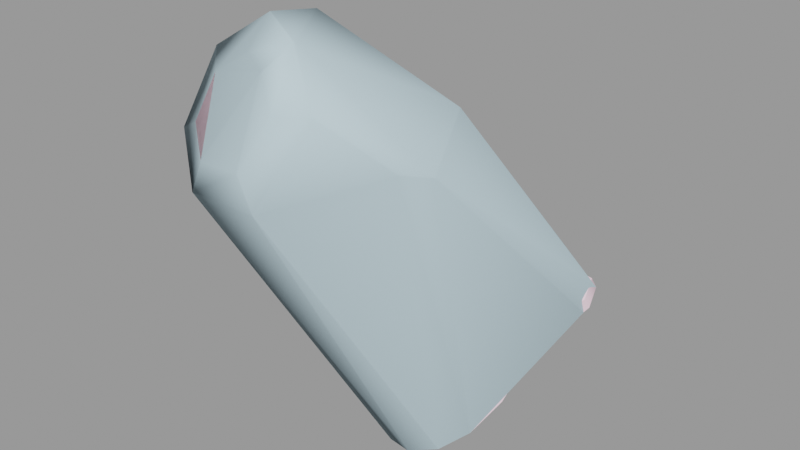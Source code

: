 # Source: pyrogib002.blend  (saved by Blender 2.92.15; exported with 4.5.12 LTS)
import bpy
from mathutils import Matrix  # noqa: F401  (used for matrix-valued properties, if any)

bpy.ops.wm.read_factory_settings(use_empty=True)
scene = bpy.context.scene
scene.name = 'pyrogib002.qc'

# ---- materials (node trees are filled in below, after node groups)
mat_pyro_red_gib = bpy.data.materials.new('pyro_red_gib')
mat_pyro_red_gib.use_transparent_shadow = False
mat_pyro_red_gib.diffuse_color = (0.9994, 0.7227, 0.8377, 1.0)
mat_phy = bpy.data.materials.new('  phy')
mat_phy.use_transparent_shadow = False
mat_phy.diffuse_color = (0.5604, 0.7418, 0.8214, 1.0)

# ---- material node trees

# ---- meshes
me_pyrogib002_reference = bpy.data.meshes.new('pyrogib002_reference')
me_pyrogib002_reference.from_pydata([(-2.95, 10.32, 14.49), (0.008692, 9.481, 14.23), (-0.2285, 9.227, 14.91), (-2.821, 10.59, 13.81), (-1.336, -1.974, 26.1), (-3.608, -1.175, 29.28), (-2.419, -3.492, 27.25), (-2.154, 0.8638, 24.38), (-2.488, 2.902, 26.2), (-2.061, 2.93, 27.27), (-0.6928, -0.4722, 25.64), (-2.848, 0.8791, 28.27), (-6.285, 2.844, 28.66), (-7.586, 0.29, 31.05), (-9.115, 0.4866, 27.12), (-9.376, -1.753, 28.71), (-11.1, -2.972, 23.78), (-10.66, -4.044, 25.32), (-7.804, -5.245, 23.65), (-5.733, 5.108, 26.83), (-8.499, 1.199, 26.04), (-8.972, -0.9526, 23.36), (-7.162, -3.67, 22.37), (-4.314, -5.643, 24.58), (-4.536, -6.728, 25.16), (-8.171, -6.557, 24.98), (-10.47, -4.838, 26.65), (-9.928, -3.205, 29.87), (-7.141, -2.761, 31.69), (-4.597, -4.026, 31.24), (-3.237, -4.664, 28.82), (-8.588, 2.757, 24.16), (-5.85, 4.249, 26.44), (-7.846, 3.278, 24.2), (-8.867, -0.001578, 22.35), (-6.843, -1.107, 19.88), (-3.571, -4.519, 22.87), (-3.654, -4.666, 28.76), (-4.804, -6.493, 25.53), (-8.021, -6.342, 25.37), (-7.766, 1.131, 22.14), (-6.295, -0.2043, 20.99), (-3.488, -0.8863, 21.89), (-3.702, -2.131, 20.05), (-10.06, -4.82, 26.85), (-9.577, -3.375, 29.7), (-7.11, -2.982, 31.3), (-4.858, -4.102, 30.91), (-3.183, 2.858, 13.45), (-4.9, 1.613, 12.57), (-3.683, 1.148, 12.8), (-2.952, 4.184, 14.3), (-4.343, 3.352, 13.24), (-5.299, 2.6, 12.39), (-4.658, 1.42, 10.8), (-3.433, 1.049, 11.02), (-5.125, 2.62, 10.85), (-4.969, 3.964, 12.67), (-4.003, 4.588, 14.08), (-2.8, 5.374, 16.1), (-4.915, 4.221, 11.1), (-4.477, 5.951, 12.03), (-4.024, 7.27, 14.03), (-4.004, 7.482, 12.88), (-4.53, 5.567, 13.16), (-4.442, 5.078, 13.73), (-3.789, 5.735, 15.92), (-2.669, 6.153, 17.52), (-3.707, 6.172, 17.23), (-2.757, 6.028, 18.13), (-3.683, 6.273, 17.86), (-3.155, 4.734, 19.26), (-4.122, 4.926, 19.09), (-3.811, 7.443, 18.31), (-4.347, 5.971, 19.96), (-3.672, 8.746, 19.1), (-4.476, 6.789, 20.65), (-2.879, 9.207, 19.74), (-3.67, 7.071, 21.19), (-2.285, 10.48, 18.68), (-3.447, 9.648, 17.81), (-3.728, 8.498, 17.14), (-2.981, 10.12, 17.19), (-3.235, 9.0, 16.48), (-3.169, 9.807, 15.58), (-3.903, 6.884, 15.32), (-3.824, 7.324, 16.73), (-2.798, 10.66, 16.41), (-1.731, 11.41, 17.17), (-1.752, 2.687, 11.68), (-2.207, 2.743, 12.96), (-2.703, 1.616, 12.73), (-1.132, 4.777, 12.61), (-1.77, 4.337, 13.66), (-1.005, 6.348, 13.35), (-1.57, 5.658, 14.66), (-0.9497, 7.964, 15.79), (-0.3836, 9.429, 16.63), (0.07763, 10.35, 15.56), (-0.6825, 10.84, 17.28), (-0.191, 11.5, 16.06), (-1.371, 11.98, 15.86), (-2.308, 11.5, 15.32), (-2.033, 10.98, 17.99), (-0.9952, 10.41, 18.09), (-0.8061, 8.814, 17.56), (-1.485, 7.098, 16.54), (-2.243, 1.688, 11.38), (-2.153, 6.507, 18.62), (-1.724, 6.8, 17.99), (-1.12, 8.105, 19.01), (-1.674, 7.323, 19.36), (-1.536, 9.801, 18.96), (-1.973, 8.704, 19.73), (-2.645, 6.746, 21.26), (-2.123, 5.934, 20.71), (-2.501, 5.31, 20.01), (-0.8806, 4.678, 12.56), (-1.185, 2.56, 11.7), (-2.058, 1.406, 11.21), (-3.905, 7.813, 12.2), (-0.6741, 6.609, 12.7), (-0.5389, 4.86, 11.95), (-0.8828, 2.79, 11.14), (-1.772, 1.5, 10.52), (-4.638, 6.39, 11.31), (-4.647, 6.098, 11.8), (-5.07, 4.618, 10.36), (-5.114, 4.371, 10.89), (-5.313, 2.667, 10.61), (-5.317, 2.742, 9.914), (-4.734, 1.2, 10.55), (-4.573, 1.326, 9.818), (-3.336, 0.7666, 10.8), (-3.127, 0.881, 10.11), (-2.298, 11.89, 14.58), (0.5394, 10.67, 14.95), (0.1497, 11.91, 15.43), (-1.161, 12.47, 15.26), (-9.107, -2.866, 28.94), (-6.984, -2.527, 30.33), (-9.519, -4.109, 26.49), (-7.768, -5.419, 25.22), (-4.999, -5.549, 25.36), (-4.01, -3.977, 28.14), (-5.046, -3.491, 29.99), (-1.411, 6.996, 21.85), (-4.106, 8.254, 21.72), (-5.225, 7.162, 20.15), (-5.262, 5.249, 18.35), (-4.356, 4.222, 17.76), (-2.194, 3.678, 18.31), (-0.9473, 5.196, 20.51), (-4.611, -5.418, 28.78), (-5.373, -6.63, 26.63), (-5.409, -5.044, 30.2), (-6.902, -4.302, 30.46), (-8.538, -4.563, 29.4), (-8.855, -5.52, 27.5), (-7.506, -6.529, 26.52), (-2.478, 11.63, 15.15), (-1.296, 12.23, 15.8), (-0.02104, 11.71, 15.98), (0.3667, 10.45, 15.47)], [], [(0, 1, 2), (0, 3, 1), (4, 5, 6), (7, 8, 9), (7, 9, 10), (11, 10, 9), (11, 4, 10), (4, 11, 5), (12, 5, 11), (12, 13, 5), (14, 13, 12), (14, 15, 13), (16, 15, 14), (16, 17, 15), (18, 17, 16), (19, 12, 11), (19, 14, 12), (19, 20, 14), (20, 16, 14), (20, 21, 16), (21, 22, 16), (18, 16, 22), (22, 23, 18), (18, 23, 24), (18, 24, 25), (17, 18, 25), (17, 25, 26), (15, 17, 26), (15, 26, 27), (13, 15, 27), (13, 27, 28), (5, 13, 28), (5, 28, 29), (6, 5, 29), (6, 29, 30), (31, 32, 33), (31, 19, 32), (20, 19, 31), (34, 20, 31), (34, 21, 20), (35, 21, 34), (21, 35, 22), (36, 22, 35), (22, 36, 23), (23, 36, 4), (23, 4, 6), (23, 6, 30), (23, 30, 24), (24, 30, 37), (24, 37, 38), (25, 24, 38), (25, 38, 39), (26, 25, 39), (33, 34, 31), (33, 40, 34), (40, 35, 34), (40, 41, 35), (10, 4, 36), (41, 42, 43), (41, 43, 35), (36, 35, 43), (10, 36, 43), (42, 10, 43), (42, 7, 10), (26, 39, 44), (27, 26, 44), (27, 44, 45), (28, 27, 45), (28, 45, 46), (29, 28, 46), (29, 46, 47), (30, 29, 47), (30, 47, 37), (48, 49, 50), (51, 52, 48), (48, 52, 49), (52, 53, 49), (50, 54, 55), (50, 49, 54), (49, 56, 54), (49, 53, 56), (57, 56, 53), (52, 57, 53), (58, 57, 52), (51, 58, 52), (58, 51, 59), (57, 60, 56), (57, 61, 60), (62, 0, 63), (61, 62, 63), (61, 64, 62), (57, 64, 61), (65, 64, 57), (58, 65, 57), (65, 58, 66), (58, 59, 66), (67, 66, 59), (67, 68, 66), (68, 67, 69), (68, 69, 70), (70, 69, 71), (70, 71, 72), (73, 70, 72), (73, 72, 74), (75, 73, 74), (75, 74, 76), (77, 75, 76), (77, 76, 78), (79, 75, 77), (79, 80, 75), (80, 73, 75), (80, 81, 73), (82, 81, 80), (82, 83, 81), (84, 83, 82), (62, 83, 84), (62, 85, 83), (64, 85, 62), (64, 65, 85), (65, 66, 85), (68, 85, 66), (68, 86, 85), (86, 68, 70), (86, 70, 73), (81, 86, 73), (86, 81, 83), (86, 83, 85), (84, 82, 87), (82, 88, 87), (89, 90, 91), (92, 90, 89), (92, 93, 90), (93, 92, 94), (93, 94, 95), (95, 94, 2), (95, 2, 96), (97, 96, 2), (97, 2, 98), (99, 97, 98), (99, 98, 100), (88, 99, 100), (88, 100, 101), (87, 88, 101), (87, 101, 102), (102, 84, 87), (102, 0, 84), (62, 84, 0), (82, 103, 88), (103, 99, 88), (103, 104, 99), (104, 97, 99), (104, 105, 97), (105, 96, 97), (105, 106, 96), (106, 95, 96), (106, 59, 95), (51, 95, 59), (51, 93, 95), (93, 51, 48), (93, 48, 90), (90, 48, 50), (90, 50, 91), (91, 50, 55), (91, 55, 107), (89, 91, 107), (67, 108, 69), (67, 109, 108), (109, 67, 59), (109, 59, 106), (106, 110, 109), (106, 105, 110), (104, 110, 105), (109, 110, 111), (109, 111, 108), (103, 82, 80), (103, 80, 79), (104, 103, 79), (104, 79, 112), (104, 112, 110), (110, 112, 113), (110, 113, 111), (111, 113, 114), (111, 114, 115), (108, 111, 115), (108, 115, 116), (69, 108, 116), (69, 116, 71), (113, 78, 114), (113, 77, 78), (112, 77, 113), (112, 79, 77), (8, 32, 19), (8, 19, 9), (19, 11, 9), (92, 117, 94), (117, 92, 89), (117, 89, 118), (89, 119, 118), (89, 107, 119), (2, 120, 0), (2, 121, 120), (94, 121, 2), (117, 121, 94), (117, 122, 121), (123, 122, 117), (123, 117, 118), (124, 123, 118), (124, 118, 119), (120, 63, 0), (125, 63, 120), (125, 126, 63), (126, 125, 127), (126, 127, 128), (127, 129, 128), (127, 130, 129), (130, 131, 129), (130, 132, 131), (132, 133, 131), (132, 134, 133), (134, 119, 133), (134, 124, 119), (122, 120, 121), (122, 125, 120), (127, 125, 122), (127, 122, 123), (123, 130, 127), (123, 124, 130), (130, 124, 134), (130, 134, 132), (135, 1, 3), (135, 136, 1), (137, 136, 135), (137, 135, 138), (107, 133, 119), (107, 55, 133), (55, 131, 133), (55, 54, 131), (54, 129, 131), (54, 56, 129), (128, 129, 56), (128, 56, 60), (61, 128, 60), (61, 126, 128), (126, 61, 63), (46, 139, 140), (46, 45, 139), (45, 141, 139), (45, 44, 141), (44, 142, 141), (44, 39, 142), (39, 143, 142), (39, 38, 143), (38, 144, 143), (38, 37, 144), (37, 145, 144), (37, 47, 145), (47, 140, 145), (47, 46, 140), (32, 8, 146), (32, 146, 147), (148, 32, 147), (148, 33, 32), (149, 33, 148), (149, 40, 33), (41, 40, 149), (41, 149, 150), (42, 41, 150), (42, 150, 151), (152, 42, 151), (152, 7, 42), (8, 7, 152), (8, 152, 146), (143, 153, 154), (143, 144, 153), (144, 155, 153), (144, 145, 155), (145, 156, 155), (145, 140, 156), (140, 157, 156), (140, 139, 157), (139, 158, 157), (139, 141, 158), (141, 159, 158), (141, 142, 159), (142, 154, 159), (142, 143, 154), (159, 157, 158), (159, 156, 157), (159, 155, 156), (159, 153, 155), (159, 154, 153), (148, 150, 149), (148, 151, 150), (148, 152, 151), (152, 148, 147), (152, 147, 146), (102, 160, 0), (102, 161, 160), (102, 101, 161), (101, 162, 161), (101, 100, 162), (100, 163, 162), (100, 98, 163), (98, 2, 163), (2, 1, 136), (2, 136, 163), (136, 162, 163), (136, 137, 162), (137, 161, 162), (137, 138, 161), (138, 160, 161), (138, 135, 160), (135, 0, 160), (135, 3, 0)])
me_pyrogib002_reference.polygons.foreach_set('use_smooth', [True] * 314)
_k = set([(0, 2), (0, 3), (0, 63), (0, 102), (0, 120), (0, 160), (1, 2), (1, 3), (1, 136), (2, 94), (2, 98), (2, 121), (2, 163), (3, 135), (7, 8), (7, 42), (8, 32), (32, 33), (33, 40), (40, 41), (41, 42), (54, 55), (54, 56), (55, 107), (56, 60), (60, 61), (61, 63), (63, 126), (89, 92), (89, 107), (92, 94), (94, 117), (98, 100), (100, 101), (101, 102), (117, 118), (118, 119), (119, 133), (120, 121), (120, 125), (121, 122), (122, 123), (123, 124), (124, 134), (125, 127), (126, 128), (127, 130), (128, 129), (129, 131), (130, 132), (131, 133), (132, 134), (135, 138), (136, 137), (137, 138), (146, 147), (146, 152), (147, 148), (148, 149), (149, 150), (150, 151), (151, 152), (160, 161), (161, 162), (162, 163)])
me_pyrogib002_reference.attributes.new('sharp_edge', 'BOOLEAN', 'EDGE').data.foreach_set('value', [ (min(e.vertices), max(e.vertices)) in _k for e in me_pyrogib002_reference.edges])
_uv = me_pyrogib002_reference.uv_layers.new(name='UVMap')
_uv.uv.foreach_set('vector', [0.5878, 0.8026, 0.5892, 0.7489, 0.5831, 0.7517, 0.5878, 0.8026, 0.5939, 0.8017, 0.5892, 0.7489, 0.6291, 0.07003, 0.6538, 0.103, 0.6333, 0.1, 0.6301, 0.02369, 0.647, 0.03153, 0.6501, 0.04423, 0.6301, 0.02369, 0.6501, 0.04423, 0.6264, 0.05001, 0.6517, 0.07161, 0.6264, 0.05001, 0.6501, 0.04423, 0.6517, 0.07161, 0.6291, 0.07003, 0.6264, 0.05001, 0.6291, 0.07003, 0.6517, 0.07161, 0.6538, 0.103, 0.6752, 0.06982, 0.6538, 0.103, 0.6517, 0.07161, 0.6752, 0.06982, 0.678, 0.1214, 0.6538, 0.103, 0.6949, 0.08517, 0.678, 0.1214, 0.6752, 0.06982, 0.6949, 0.08517, 0.6946, 0.1227, 0.678, 0.1214, 0.7186, 0.0963, 0.6946, 0.1227, 0.6949, 0.08517, 0.7186, 0.0963, 0.7185, 0.1211, 0.6946, 0.1227, 0.7417, 0.09952, 0.7185, 0.1211, 0.7186, 0.0963, 0.6759, 0.03161, 0.6752, 0.06982, 0.6517, 0.07161, 0.6759, 0.03161, 0.6949, 0.08517, 0.6752, 0.06982, 0.6759, 0.03161, 0.6955, 0.06594, 0.6949, 0.08517, 0.6955, 0.06594, 0.7186, 0.0963, 0.6949, 0.08517, 0.6955, 0.06594, 0.7169, 0.06514, 0.7186, 0.0963, 0.7169, 0.06514, 0.7425, 0.07343, 0.7186, 0.0963, 0.7417, 0.09952, 0.7186, 0.0963, 0.7425, 0.07343, 0.7425, 0.07343, 0.7718, 0.101, 0.7417, 0.09952, 0.7417, 0.09952, 0.7718, 0.101, 0.7719, 0.1143, 0.7417, 0.09952, 0.7719, 0.1143, 0.7424, 0.1234, 0.7185, 0.1211, 0.7417, 0.09952, 0.7424, 0.1234, 0.7185, 0.1211, 0.7424, 0.1234, 0.7188, 0.1425, 0.6946, 0.1227, 0.7185, 0.1211, 0.7188, 0.1425, 0.6946, 0.1227, 0.7188, 0.1425, 0.6958, 0.17, 0.678, 0.1214, 0.6946, 0.1227, 0.6958, 0.17, 0.678, 0.1214, 0.6958, 0.17, 0.6716, 0.1841, 0.6538, 0.103, 0.678, 0.1214, 0.6716, 0.1841, 0.6538, 0.103, 0.6716, 0.1841, 0.6551, 0.1521, 0.6333, 0.1, 0.6538, 0.103, 0.6551, 0.1521, 0.6333, 0.1, 0.6551, 0.1521, 0.6351, 0.133, 0.698, 0.03475, 0.6771, 0.02941, 0.6971, 0.02732, 0.698, 0.03475, 0.6759, 0.03161, 0.6771, 0.02941, 0.6955, 0.06594, 0.6759, 0.03161, 0.698, 0.03475, 0.7186, 0.0462, 0.6955, 0.06594, 0.698, 0.03475, 0.7186, 0.0462, 0.7169, 0.06514, 0.6955, 0.06594, 0.7404, 0.02718, 0.7169, 0.06514, 0.7186, 0.0462, 0.7169, 0.06514, 0.7404, 0.02718, 0.7425, 0.07343, 0.773, 0.07472, 0.7425, 0.07343, 0.7404, 0.02718, 0.7425, 0.07343, 0.773, 0.07472, 0.7718, 0.101, 0.7718, 0.101, 0.773, 0.07472, 0.798, 0.06559, 0.7718, 0.101, 0.798, 0.06559, 0.7971, 0.09553, 0.7718, 0.101, 0.7971, 0.09553, 0.7979, 0.1278, 0.7718, 0.101, 0.7979, 0.1278, 0.7719, 0.1143, 0.7719, 0.1143, 0.7979, 0.1278, 0.7979, 0.1278, 0.7719, 0.1143, 0.7979, 0.1278, 0.7719, 0.1143, 0.7424, 0.1234, 0.7719, 0.1143, 0.7719, 0.1143, 0.7424, 0.1234, 0.7719, 0.1143, 0.7424, 0.1234, 0.7188, 0.1425, 0.7424, 0.1234, 0.7424, 0.1234, 0.6971, 0.02732, 0.7186, 0.0462, 0.698, 0.03475, 0.6971, 0.02732, 0.7169, 0.02817, 0.7186, 0.0462, 0.7169, 0.02817, 0.7404, 0.02718, 0.7186, 0.0462, 0.7169, 0.02817, 0.7326, 0.01587, 0.7404, 0.02718, 0.7992, 0.04305, 0.798, 0.06559, 0.773, 0.07472, 0.742, 0.008171, 0.7647, 0.000977, 0.7654, 0.02942, 0.742, 0.008171, 0.7654, 0.02942, 0.7404, 0.02718, 0.773, 0.07472, 0.7404, 0.02718, 0.7654, 0.02942, 0.7992, 0.04305, 0.773, 0.07472, 0.7654, 0.02942, 0.776, 0.02436, 0.7992, 0.04305, 0.7654, 0.02942, 0.776, 0.02436, 0.7932, 0.02206, 0.7992, 0.04305, 0.7188, 0.1425, 0.7424, 0.1234, 0.7188, 0.1425, 0.6958, 0.17, 0.7188, 0.1425, 0.7188, 0.1425, 0.6958, 0.17, 0.7188, 0.1425, 0.6958, 0.17, 0.6716, 0.1841, 0.6958, 0.17, 0.6958, 0.17, 0.6716, 0.1841, 0.6958, 0.17, 0.6716, 0.1841, 0.6551, 0.1521, 0.6716, 0.1841, 0.6716, 0.1841, 0.6551, 0.1521, 0.6716, 0.1841, 0.6551, 0.1521, 0.7979, 0.1278, 0.6551, 0.1521, 0.6551, 0.1521, 0.7979, 0.1278, 0.6551, 0.1521, 0.7979, 0.1278, 0.0502, 0.6123, 0.03569, 0.5916, 0.03178, 0.6094, 0.06245, 0.6118, 0.05175, 0.5892, 0.0502, 0.6123, 0.0502, 0.6123, 0.05175, 0.5892, 0.03569, 0.5916, 0.05175, 0.5892, 0.04023, 0.5768, 0.03569, 0.5916, 0.03178, 0.6094, 0.02415, 0.5683, 0.01562, 0.59, 0.03178, 0.6094, 0.03569, 0.5916, 0.02415, 0.5683, 0.03569, 0.5916, 0.03428, 0.5547, 0.02415, 0.5683, 0.03569, 0.5916, 0.04023, 0.5768, 0.03428, 0.5547, 0.05264, 0.5706, 0.03428, 0.5547, 0.04023, 0.5768, 0.05175, 0.5892, 0.05264, 0.5706, 0.04023, 0.5768, 0.06522, 0.5905, 0.05264, 0.5706, 0.05175, 0.5892, 0.06245, 0.6118, 0.06522, 0.5905, 0.05175, 0.5892, 0.06522, 0.5905, 0.06245, 0.6118, 0.07766, 0.6235, 0.05264, 0.5706, 0.0483, 0.5436, 0.03428, 0.5547, 0.05264, 0.5706, 0.06607, 0.5436, 0.0483, 0.5436, 0.08541, 0.563, 0.1123, 0.5422, 0.08217, 0.5433, 0.06607, 0.5436, 0.08541, 0.563, 0.08217, 0.5433, 0.06607, 0.5436, 0.06783, 0.5645, 0.08541, 0.563, 0.05264, 0.5706, 0.06783, 0.5645, 0.06607, 0.5436, 0.06679, 0.5778, 0.06783, 0.5645, 0.05264, 0.5706, 0.06522, 0.5905, 0.06679, 0.5778, 0.05264, 0.5706, 0.06679, 0.5778, 0.06522, 0.5905, 0.08254, 0.6059, 0.06522, 0.5905, 0.07766, 0.6235, 0.08254, 0.6059, 0.08627, 0.6415, 0.08254, 0.6059, 0.07766, 0.6235, 0.08627, 0.6415, 0.09158, 0.6242, 0.08254, 0.6059, 0.09158, 0.6242, 0.08627, 0.6415, 0.09068, 0.6504, 0.09158, 0.6242, 0.09068, 0.6504, 0.09667, 0.6372, 0.09667, 0.6372, 0.09068, 0.6504, 0.09243, 0.6791, 0.09667, 0.6372, 0.09243, 0.6791, 0.1005, 0.6752, 0.1078, 0.6307, 0.09667, 0.6372, 0.1005, 0.6752, 0.1078, 0.6307, 0.1005, 0.6752, 0.1108, 0.6714, 0.1209, 0.6265, 0.1078, 0.6307, 0.1108, 0.6714, 0.1209, 0.6265, 0.1108, 0.6714, 0.1196, 0.6706, 0.1312, 0.6273, 0.1209, 0.6265, 0.1196, 0.6706, 0.1312, 0.6273, 0.1196, 0.6706, 0.1283, 0.67, 0.1361, 0.6032, 0.1209, 0.6265, 0.1312, 0.6273, 0.1361, 0.6032, 0.1211, 0.6011, 0.1209, 0.6265, 0.1211, 0.6011, 0.1078, 0.6307, 0.1209, 0.6265, 0.1211, 0.6011, 0.1091, 0.6009, 0.1078, 0.6307, 0.123, 0.5852, 0.1091, 0.6009, 0.1211, 0.6011, 0.123, 0.5852, 0.1108, 0.5844, 0.1091, 0.6009, 0.113, 0.5636, 0.1108, 0.5844, 0.123, 0.5852, 0.08541, 0.563, 0.1108, 0.5844, 0.113, 0.5636, 0.08541, 0.563, 0.08852, 0.5863, 0.1108, 0.5844, 0.06783, 0.5645, 0.08852, 0.5863, 0.08541, 0.563, 0.06783, 0.5645, 0.06679, 0.5778, 0.08852, 0.5863, 0.06679, 0.5778, 0.08254, 0.6059, 0.08852, 0.5863, 0.09158, 0.6242, 0.08852, 0.5863, 0.08254, 0.6059, 0.09158, 0.6242, 0.09818, 0.6048, 0.08852, 0.5863, 0.09818, 0.6048, 0.09158, 0.6242, 0.09667, 0.6372, 0.09818, 0.6048, 0.09667, 0.6372, 0.1078, 0.6307, 0.1091, 0.6009, 0.09818, 0.6048, 0.1078, 0.6307, 0.09818, 0.6048, 0.1091, 0.6009, 0.1108, 0.5844, 0.09818, 0.6048, 0.1108, 0.5844, 0.08852, 0.5863, 0.113, 0.5636, 0.123, 0.5852, 0.1238, 0.568, 0.123, 0.5852, 0.1372, 0.5697, 0.1238, 0.568, 0.2379, 0.594, 0.2303, 0.6126, 0.2397, 0.6247, 0.2182, 0.5791, 0.2303, 0.6126, 0.2379, 0.594, 0.2182, 0.5791, 0.2152, 0.6014, 0.2303, 0.6126, 0.2152, 0.6014, 0.2182, 0.5791, 0.2032, 0.5711, 0.2152, 0.6014, 0.2032, 0.5711, 0.2003, 0.5983, 0.2003, 0.5983, 0.2032, 0.5711, 0.1737, 0.5548, 0.2003, 0.5983, 0.1737, 0.5548, 0.1776, 0.5833, 0.1621, 0.5758, 0.1776, 0.5833, 0.1737, 0.5548, 0.1621, 0.5758, 0.1737, 0.5548, 0.1612, 0.5498, 0.148, 0.5717, 0.1621, 0.5758, 0.1612, 0.5498, 0.148, 0.5717, 0.1612, 0.5498, 0.1496, 0.546, 0.1372, 0.5697, 0.148, 0.5717, 0.1496, 0.546, 0.1372, 0.5697, 0.1496, 0.546, 0.1374, 0.5439, 0.1238, 0.568, 0.1372, 0.5697, 0.1374, 0.5439, 0.1238, 0.568, 0.1374, 0.5439, 0.1266, 0.5429, 0.1266, 0.5429, 0.113, 0.5636, 0.1238, 0.568, 0.1266, 0.5429, 0.1123, 0.5422, 0.113, 0.5636, 0.08541, 0.563, 0.113, 0.5636, 0.1123, 0.5422, 0.123, 0.5852, 0.1366, 0.5867, 0.1372, 0.5697, 0.1366, 0.5867, 0.148, 0.5717, 0.1372, 0.5697, 0.1366, 0.5867, 0.1469, 0.5883, 0.148, 0.5717, 0.1469, 0.5883, 0.1621, 0.5758, 0.148, 0.5717, 0.1469, 0.5883, 0.1585, 0.5956, 0.1621, 0.5758, 0.1585, 0.5956, 0.1776, 0.5833, 0.1621, 0.5758, 0.1585, 0.5956, 0.1795, 0.6056, 0.1776, 0.5833, 0.1795, 0.6056, 0.2003, 0.5983, 0.1776, 0.5833, 0.1795, 0.6056, 0.1951, 0.6297, 0.2003, 0.5983, 0.213, 0.6248, 0.2003, 0.5983, 0.1951, 0.6297, 0.213, 0.6248, 0.2152, 0.6014, 0.2003, 0.5983, 0.2152, 0.6014, 0.213, 0.6248, 0.2266, 0.6304, 0.2152, 0.6014, 0.2266, 0.6304, 0.2303, 0.6126, 0.2303, 0.6126, 0.2266, 0.6304, 0.2435, 0.6413, 0.2303, 0.6126, 0.2435, 0.6413, 0.2397, 0.6247, 0.2397, 0.6247, 0.2435, 0.6413, 0.2559, 0.6185, 0.2397, 0.6247, 0.2559, 0.6185, 0.2467, 0.6041, 0.2379, 0.594, 0.2397, 0.6247, 0.2467, 0.6041, 0.1818, 0.6412, 0.1682, 0.6501, 0.1763, 0.6561, 0.1818, 0.6412, 0.1723, 0.6335, 0.1682, 0.6501, 0.1723, 0.6335, 0.1818, 0.6412, 0.1951, 0.6297, 0.1723, 0.6335, 0.1951, 0.6297, 0.1795, 0.6056, 0.1795, 0.6056, 0.1575, 0.625, 0.1723, 0.6335, 0.1795, 0.6056, 0.1585, 0.5956, 0.1575, 0.625, 0.1469, 0.5883, 0.1575, 0.625, 0.1585, 0.5956, 0.1723, 0.6335, 0.1575, 0.625, 0.1583, 0.642, 0.1723, 0.6335, 0.1583, 0.642, 0.1682, 0.6501, 0.1366, 0.5867, 0.123, 0.5852, 0.1211, 0.6011, 0.1366, 0.5867, 0.1211, 0.6011, 0.1361, 0.6032, 0.1469, 0.5883, 0.1366, 0.5867, 0.1361, 0.6032, 0.1469, 0.5883, 0.1361, 0.6032, 0.1452, 0.609, 0.1469, 0.5883, 0.1452, 0.609, 0.1575, 0.625, 0.1575, 0.625, 0.1452, 0.609, 0.1457, 0.63, 0.1575, 0.625, 0.1457, 0.63, 0.1583, 0.642, 0.1583, 0.642, 0.1457, 0.63, 0.1452, 0.6731, 0.1583, 0.642, 0.1452, 0.6731, 0.1543, 0.6771, 0.1682, 0.6501, 0.1583, 0.642, 0.1543, 0.6771, 0.1682, 0.6501, 0.1543, 0.6771, 0.1624, 0.6814, 0.1763, 0.6561, 0.1682, 0.6501, 0.1624, 0.6814, 0.1763, 0.6561, 0.1624, 0.6814, 0.172, 0.6876, 0.1457, 0.63, 0.1356, 0.6722, 0.1452, 0.6731, 0.1457, 0.63, 0.1374, 0.6292, 0.1356, 0.6722, 0.1452, 0.609, 0.1374, 0.6292, 0.1457, 0.63, 0.1452, 0.609, 0.1361, 0.6032, 0.1374, 0.6292, 0.6513, 0.03047, 0.6733, 0.02235, 0.6759, 0.03161, 0.6513, 0.03047, 0.6759, 0.03161, 0.6501, 0.04423, 0.6759, 0.03161, 0.6517, 0.07161, 0.6501, 0.04423, 0.2182, 0.5791, 0.2195, 0.5749, 0.2032, 0.5711, 0.2195, 0.5749, 0.2182, 0.5791, 0.2379, 0.594, 0.2195, 0.5749, 0.2379, 0.594, 0.2394, 0.5841, 0.2379, 0.594, 0.2501, 0.6001, 0.2394, 0.5841, 0.2379, 0.594, 0.2467, 0.6041, 0.2501, 0.6001, 0.5831, 0.7517, 0.5584, 0.8185, 0.5878, 0.8026, 0.5831, 0.7517, 0.5535, 0.7584, 0.5584, 0.8185, 0.2032, 0.5711, 0.2045, 0.5577, 0.1737, 0.5548, 0.2195, 0.5749, 0.2045, 0.5577, 0.2032, 0.5711, 0.2195, 0.5749, 0.2213, 0.5625, 0.2045, 0.5577, 0.2407, 0.5729, 0.2213, 0.5625, 0.2195, 0.5749, 0.2407, 0.5729, 0.2195, 0.5749, 0.2394, 0.5841, 0.254, 0.5888, 0.2407, 0.5729, 0.2394, 0.5841, 0.254, 0.5888, 0.2394, 0.5841, 0.2501, 0.6001, 0.08214, 0.5295, 0.08217, 0.5433, 0.1123, 0.5422, 0.06606, 0.5277, 0.08217, 0.5433, 0.08214, 0.5295, 0.06606, 0.5277, 0.0659, 0.5379, 0.08217, 0.5433, 0.0659, 0.5379, 0.06606, 0.5277, 0.0478, 0.5278, 0.0659, 0.5379, 0.0478, 0.5278, 0.04806, 0.5379, 0.0478, 0.5278, 0.03406, 0.5488, 0.04806, 0.5379, 0.0478, 0.5278, 0.03042, 0.5376, 0.03406, 0.5488, 0.03042, 0.5376, 0.02102, 0.5599, 0.03406, 0.5488, 0.03042, 0.5376, 0.01529, 0.5512, 0.02102, 0.5599, 0.01529, 0.5512, 0.01135, 0.5888, 0.02102, 0.5599, 0.01529, 0.5512, 0.005497, 0.5814, 0.01135, 0.5888, 0.005497, 0.5814, 0.01041, 0.6165, 0.01135, 0.5888, 0.005497, 0.5814, 0.003996, 0.6107, 0.01041, 0.6165, 0.5374, 0.7526, 0.5584, 0.8185, 0.5535, 0.7584, 0.5374, 0.7526, 0.5436, 0.8289, 0.5584, 0.8185, 0.5261, 0.8333, 0.5436, 0.8289, 0.5374, 0.7526, 0.5261, 0.8333, 0.5374, 0.7526, 0.518, 0.754, 0.518, 0.754, 0.5093, 0.8324, 0.5261, 0.8333, 0.518, 0.754, 0.5049, 0.7665, 0.5093, 0.8324, 0.5093, 0.8324, 0.5049, 0.7665, 0.4972, 0.7885, 0.5093, 0.8324, 0.4972, 0.7885, 0.4984, 0.8152, 0.6072, 0.7949, 0.5892, 0.7489, 0.5939, 0.8017, 0.6072, 0.7949, 0.6013, 0.7416, 0.5892, 0.7489, 0.6123, 0.751, 0.6013, 0.7416, 0.6072, 0.7949, 0.6123, 0.751, 0.6072, 0.7949, 0.6149, 0.7754, 0.01469, 0.6157, 0.01135, 0.5888, 0.01041, 0.6165, 0.01469, 0.6157, 0.01562, 0.59, 0.01135, 0.5888, 0.01562, 0.59, 0.02102, 0.5599, 0.01135, 0.5888, 0.01562, 0.59, 0.02415, 0.5683, 0.02102, 0.5599, 0.02415, 0.5683, 0.03406, 0.5488, 0.02102, 0.5599, 0.02415, 0.5683, 0.03428, 0.5547, 0.03406, 0.5488, 0.04806, 0.5379, 0.03406, 0.5488, 0.03428, 0.5547, 0.04806, 0.5379, 0.03428, 0.5547, 0.0483, 0.5436, 0.06607, 0.5436, 0.04806, 0.5379, 0.0483, 0.5436, 0.06607, 0.5436, 0.0659, 0.5379, 0.04806, 0.5379, 0.0659, 0.5379, 0.06607, 0.5436, 0.08217, 0.5433, 0.6798, 0.2767, 0.6938, 0.2593, 0.68, 0.2644, 0.6798, 0.2767, 0.6941, 0.2708, 0.6938, 0.2593, 0.6941, 0.2708, 0.7085, 0.2497, 0.6938, 0.2593, 0.6941, 0.2708, 0.7091, 0.2596, 0.7085, 0.2497, 0.7091, 0.2596, 0.7224, 0.2467, 0.7085, 0.2497, 0.7091, 0.2596, 0.7227, 0.2561, 0.7224, 0.2467, 0.7227, 0.2561, 0.7371, 0.2441, 0.7224, 0.2467, 0.7227, 0.2561, 0.737, 0.2531, 0.7371, 0.2441, 0.737, 0.2531, 0.755, 0.2527, 0.7371, 0.2441, 0.737, 0.2531, 0.7544, 0.2631, 0.755, 0.2527, 0.7544, 0.2631, 0.7654, 0.2662, 0.755, 0.2527, 0.7544, 0.2631, 0.7649, 0.2787, 0.7654, 0.2662, 0.7649, 0.2787, 0.7774, 0.2644, 0.7654, 0.2662, 0.7649, 0.2787, 0.7773, 0.2767, 0.7774, 0.2644, 0.3921, 0.1984, 0.4191, 0.1898, 0.4094, 0.09373, 0.3921, 0.1984, 0.4094, 0.09373, 0.3856, 0.0959, 0.3676, 0.09738, 0.3921, 0.1984, 0.3856, 0.0959, 0.3676, 0.09738, 0.3689, 0.1965, 0.3921, 0.1984, 0.3461, 0.09949, 0.3689, 0.1965, 0.3676, 0.09738, 0.3461, 0.09949, 0.3488, 0.198, 0.3689, 0.1965, 0.3334, 0.1924, 0.3488, 0.198, 0.3461, 0.09949, 0.3334, 0.1924, 0.3461, 0.09949, 0.3335, 0.1007, 0.3121, 0.1976, 0.3334, 0.1924, 0.3335, 0.1007, 0.3121, 0.1976, 0.3335, 0.1007, 0.3145, 0.1021, 0.2908, 0.1006, 0.3121, 0.1976, 0.3145, 0.1021, 0.2908, 0.1006, 0.2874, 0.1954, 0.3121, 0.1976, 0.2652, 0.1907, 0.2874, 0.1954, 0.2908, 0.1006, 0.2652, 0.1907, 0.2908, 0.1006, 0.2728, 0.09393, 0.7577, 0.2552, 0.7601, 0.3135, 0.748, 0.2734, 0.7577, 0.2552, 0.7837, 0.3144, 0.7601, 0.3135, 0.7837, 0.3144, 0.7477, 0.3374, 0.7601, 0.3135, 0.7837, 0.3144, 0.7571, 0.354, 0.7477, 0.3374, 0.7571, 0.354, 0.7221, 0.3465, 0.7477, 0.3374, 0.7571, 0.354, 0.7128, 0.37, 0.7221, 0.3465, 0.7128, 0.37, 0.6948, 0.3294, 0.7221, 0.3465, 0.7128, 0.37, 0.6719, 0.3413, 0.6948, 0.3294, 0.6719, 0.3413, 0.6902, 0.2945, 0.6948, 0.3294, 0.6719, 0.3413, 0.6645, 0.2885, 0.6902, 0.2945, 0.6645, 0.2885, 0.713, 0.2723, 0.6902, 0.2945, 0.6645, 0.2885, 0.7011, 0.2534, 0.713, 0.2723, 0.7011, 0.2534, 0.748, 0.2734, 0.713, 0.2723, 0.7011, 0.2534, 0.7577, 0.2552, 0.748, 0.2734, 0.713, 0.2723, 0.6948, 0.3294, 0.6902, 0.2945, 0.713, 0.2723, 0.7221, 0.3465, 0.6948, 0.3294, 0.713, 0.2723, 0.7477, 0.3374, 0.7221, 0.3465, 0.713, 0.2723, 0.7601, 0.3135, 0.7477, 0.3374, 0.713, 0.2723, 0.748, 0.2734, 0.7601, 0.3135, 0.03639, 0.004608, 0.06358, 0.01608, 0.05512, 0.003033, 0.03639, 0.004608, 0.06423, 0.04894, 0.06358, 0.01608, 0.03639, 0.004608, 0.04582, 0.06961, 0.06423, 0.04894, 0.04582, 0.06961, 0.03639, 0.004608, 0.02324, 0.02243, 0.04582, 0.06961, 0.02324, 0.02243, 0.02976, 0.06305, 0.1266, 0.5429, 0.1251, 0.5393, 0.1123, 0.5422, 0.1266, 0.5429, 0.138, 0.5389, 0.1251, 0.5393, 0.1266, 0.5429, 0.1374, 0.5439, 0.138, 0.5389, 0.1374, 0.5439, 0.1496, 0.5408, 0.138, 0.5389, 0.1374, 0.5439, 0.1496, 0.546, 0.1496, 0.5408, 0.1496, 0.546, 0.1617, 0.5444, 0.1496, 0.5408, 0.1496, 0.546, 0.1612, 0.5498, 0.1617, 0.5444, 0.1612, 0.5498, 0.1737, 0.5548, 0.1617, 0.5444, 0.1737, 0.5548, 0.1759, 0.542, 0.1632, 0.5343, 0.1737, 0.5548, 0.1632, 0.5343, 0.1617, 0.5444, 0.1632, 0.5343, 0.1496, 0.5408, 0.1617, 0.5444, 0.1632, 0.5343, 0.1507, 0.5301, 0.1496, 0.5408, 0.1507, 0.5301, 0.138, 0.5389, 0.1496, 0.5408, 0.1507, 0.5301, 0.1377, 0.5279, 0.138, 0.5389, 0.1377, 0.5279, 0.1251, 0.5393, 0.138, 0.5389, 0.1377, 0.5279, 0.125, 0.5275, 0.1251, 0.5393, 0.125, 0.5275, 0.1123, 0.5422, 0.1251, 0.5393, 0.125, 0.5275, 0.1107, 0.5295, 0.1123, 0.5422])
me_pyrogib002_reference.materials.append(mat_pyro_red_gib)
me_pyrogib002_reference.use_remesh_fix_poles = True
me_pyrogib002_reference.use_remesh_preserve_attributes = False
me_pyrogib002_reference.use_mirror_vertex_groups = False
me_pyrogib002_reference.update()
me_pyrogib002_reference.normals_split_custom_set([tuple(v) for v in zip(*[iter([-0.28, -0.8659, -0.4145, -0.28, -0.866, -0.4144, -0.28, -0.866, -0.4144, -0.28, -0.8659, -0.4145, -0.28, -0.8659, -0.4145, -0.28, -0.866, -0.4144, 0.9181, -0.3145, 0.241, 0.6684, 0.1873, 0.7198, 0.9164, -0.3134, 0.2488, 0.7439, 0.4744, -0.4706, 0.6057, 0.6237, -0.494, 0.7883, 0.5852, 0.1901, 0.7439, 0.4744, -0.4706, 0.7883, 0.5852, 0.1901, 0.9681, 0.1601, -0.1928, 0.6034, 0.2072, 0.77, 0.9681, 0.1601, -0.1928, 0.7883, 0.5852, 0.1901, 0.6034, 0.2072, 0.77, 0.9181, -0.3145, 0.241, 0.9681, 0.1601, -0.1928, 0.9181, -0.3145, 0.241, 0.6034, 0.2072, 0.77, 0.6684, 0.1873, 0.7198, -0.273, 0.6336, 0.7239, 0.6684, 0.1873, 0.7198, 0.6034, 0.2072, 0.77, -0.273, 0.6336, 0.7239, -0.2113, 0.4953, 0.8426, 0.6684, 0.1873, 0.7198, -0.8474, 0.5047, 0.1649, -0.2113, 0.4953, 0.8426, -0.273, 0.6336, 0.7239, -0.8474, 0.5047, 0.1649, -0.8776, 0.3305, 0.3474, -0.2113, 0.4953, 0.8426, -0.8969, 0.0141, -0.442, -0.8776, 0.3305, 0.3474, -0.8474, 0.5047, 0.1649, -0.8969, 0.0141, -0.442, -0.945, -0.2287, -0.2338, -0.8776, 0.3305, 0.3474, -0.2735, -0.6826, -0.6777, -0.945, -0.2287, -0.2338, -0.8969, 0.0141, -0.442, -0.2582, 0.9597, 0.1113, -0.273, 0.6336, 0.7239, 0.6034, 0.2072, 0.77, -0.2582, 0.9597, 0.1113, -0.8474, 0.5047, 0.1649, -0.273, 0.6336, 0.7239, -0.2582, 0.9597, 0.1113, -0.8753, 0.4637, 0.1371, -0.8474, 0.5047, 0.1649, -0.8753, 0.4637, 0.1371, -0.8969, 0.0141, -0.442, -0.8474, 0.5047, 0.1649, -0.8753, 0.4637, 0.1371, -0.9121, 0.04258, -0.4078, -0.8969, 0.0141, -0.442, -0.9121, 0.04258, -0.4078, -0.3267, -0.5995, -0.7306, -0.8969, 0.0141, -0.442, -0.2735, -0.6826, -0.6777, -0.8969, 0.0141, -0.442, -0.3267, -0.5995, -0.7306, -0.3267, -0.5995, -0.7306, 0.5031, -0.7256, -0.4696, -0.2735, -0.6826, -0.6777, -0.2735, -0.6826, -0.6777, 0.5031, -0.7256, -0.4696, 0.2712, -0.9614, 0.04603, -0.2735, -0.6826, -0.6777, 0.2712, -0.9614, 0.04603, -0.2861, -0.9552, -0.07543, -0.945, -0.2287, -0.2338, -0.2735, -0.6826, -0.6777, -0.2861, -0.9552, -0.07543, -0.945, -0.2287, -0.2338, -0.2861, -0.9552, -0.07543, -0.6951, -0.6869, 0.2119, -0.8776, 0.3305, 0.3474, -0.945, -0.2287, -0.2338, -0.6951, -0.6869, 0.2119, -0.8776, 0.3305, 0.3474, -0.6951, -0.6869, 0.2119, -0.7035, -0.4077, 0.5821, -0.2113, 0.4953, 0.8426, -0.8776, 0.3305, 0.3474, -0.7035, -0.4077, 0.5821, -0.2113, 0.4953, 0.8426, -0.7035, -0.4077, 0.5821, -0.2927, -0.3927, 0.8718, 0.6684, 0.1873, 0.7198, -0.2113, 0.4953, 0.8426, -0.2927, -0.3927, 0.8718, 0.6684, 0.1873, 0.7198, -0.2927, -0.3927, 0.8718, 0.3555, -0.5429, 0.7608, 0.9164, -0.3134, 0.2488, 0.6684, 0.1873, 0.7198, 0.3555, -0.5429, 0.7608, 0.9164, -0.3134, 0.2488, 0.3555, -0.5429, 0.7608, 0.5421, -0.7546, 0.3697, -0.74, 0.6219, -0.2562, 0.2335, 0.7614, -0.6048, -0.2425, 0.7005, -0.6711, -0.74, 0.6219, -0.2562, -0.2582, 0.9597, 0.1113, 0.2335, 0.7614, -0.6048, -0.8753, 0.4637, 0.1371, -0.2582, 0.9597, 0.1113, -0.74, 0.6219, -0.2562, -0.807, 0.2461, -0.5368, -0.8753, 0.4637, 0.1371, -0.74, 0.6219, -0.2562, -0.807, 0.2461, -0.5368, -0.9121, 0.04258, -0.4078, -0.8753, 0.4637, 0.1371, -0.4371, 0.01346, -0.8993, -0.9121, 0.04258, -0.4078, -0.807, 0.2461, -0.5368, -0.9121, 0.04258, -0.4078, -0.4371, 0.01346, -0.8993, -0.3267, -0.5995, -0.7306, 0.4498, -0.7303, -0.5141, -0.3267, -0.5995, -0.7306, -0.4371, 0.01346, -0.8993, -0.3267, -0.5995, -0.7306, 0.4498, -0.7303, -0.5141, 0.5031, -0.7256, -0.4696, 0.5031, -0.7256, -0.4696, 0.4498, -0.7303, -0.5141, 0.9181, -0.3145, 0.241, 0.5031, -0.7256, -0.4696, 0.9181, -0.3145, 0.241, 0.9164, -0.3134, 0.2488, 0.5031, -0.7256, -0.4696, 0.9164, -0.3134, 0.2488, 0.5421, -0.7546, 0.3697, 0.5031, -0.7256, -0.4696, 0.5421, -0.7546, 0.3697, 0.2712, -0.9614, 0.04603, 0.2712, -0.9614, 0.04603, 0.5421, -0.7546, 0.3697, -0.5416, -0.7949, 0.2737, 0.2712, -0.9614, 0.04603, -0.5416, -0.7949, 0.2737, -0.3484, -0.5365, 0.7686, -0.2861, -0.9552, -0.07543, 0.2712, -0.9614, 0.04603, -0.3484, -0.5365, 0.7686, -0.2861, -0.9552, -0.07543, -0.3484, -0.5365, 0.7686, 0.07724, -0.472, 0.8782, -0.6951, -0.6869, 0.2119, -0.2861, -0.9552, -0.07543, 0.07724, -0.472, 0.8782, -0.2425, 0.7005, -0.6711, -0.807, 0.2461, -0.5368, -0.74, 0.6219, -0.2562, -0.2425, 0.7005, -0.6711, -0.4429, 0.5684, -0.6934, -0.807, 0.2461, -0.5368, -0.4429, 0.5684, -0.6934, -0.4371, 0.01346, -0.8993, -0.807, 0.2461, -0.5368, -0.4429, 0.5684, -0.6934, -0.01114, 0.702, -0.7121, -0.4371, 0.01346, -0.8993, 0.9681, 0.1601, -0.1928, 0.9181, -0.3145, 0.241, 0.4498, -0.7303, -0.5141, -0.01114, 0.702, -0.7121, 0.5164, 0.6082, -0.6029, 0.6225, 0.02588, -0.7822, -0.01114, 0.702, -0.7121, 0.6225, 0.02588, -0.7822, -0.4371, 0.01346, -0.8993, 0.4498, -0.7303, -0.5141, -0.4371, 0.01346, -0.8993, 0.6225, 0.02588, -0.7822, 0.9681, 0.1601, -0.1928, 0.4498, -0.7303, -0.5141, 0.6225, 0.02588, -0.7822, 0.5164, 0.6082, -0.6029, 0.9681, 0.1601, -0.1928, 0.6225, 0.02588, -0.7822, 0.5164, 0.6082, -0.6029, 0.7439, 0.4744, -0.4706, 0.9681, 0.1601, -0.1928, -0.6951, -0.6869, 0.2119, 0.07724, -0.472, 0.8782, 0.3163, -0.7152, 0.6233, -0.7035, -0.4077, 0.5821, -0.6951, -0.6869, 0.2119, 0.3163, -0.7152, 0.6233, -0.7035, -0.4077, 0.5821, 0.3163, -0.7152, 0.6233, 0.2497, -0.9426, 0.2216, -0.2927, -0.3927, 0.8718, -0.7035, -0.4077, 0.5821, 0.2497, -0.9426, 0.2216, -0.2927, -0.3927, 0.8718, 0.2497, -0.9426, 0.2216, -0.1783, -0.9829, 0.04557, 0.3555, -0.5429, 0.7608, -0.2927, -0.3927, 0.8718, -0.1783, -0.9829, 0.04557, 0.3555, -0.5429, 0.7608, -0.1783, -0.9829, 0.04557, -0.4403, -0.8978, 0.00323, 0.5421, -0.7546, 0.3697, 0.3555, -0.5429, 0.7608, -0.4403, -0.8978, 0.00323, 0.5421, -0.7546, 0.3697, -0.4403, -0.8978, 0.00323, -0.5416, -0.7949, 0.2737, 0.02802, -0.4306, 0.9021, -0.6867, -0.5158, 0.5123, 0.04868, -0.7889, 0.6126, 0.06664, -0.6689, 0.7403, -0.5262, -0.2585, 0.8101, 0.02802, -0.4306, 0.9021, 0.02802, -0.4306, 0.9021, -0.5262, -0.2585, 0.8101, -0.6867, -0.5158, 0.5123, -0.5262, -0.2585, 0.8101, -0.9686, -0.08855, 0.2325, -0.6867, -0.5158, 0.5123, 0.04868, -0.7889, 0.6126, -0.6892, -0.7237, -0.03562, 0.06051, -0.9953, 0.07545, 0.04868, -0.7889, 0.6126, -0.6867, -0.5158, 0.5123, -0.6892, -0.7237, -0.03562, -0.6867, -0.5158, 0.5123, -0.9923, -0.09542, -0.07935, -0.6892, -0.7237, -0.03562, -0.6867, -0.5158, 0.5123, -0.9686, -0.08855, 0.2325, -0.9923, -0.09542, -0.07935, -0.9322, 0.07346, 0.3545, -0.9923, -0.09542, -0.07935, -0.9686, -0.08855, 0.2325, -0.5262, -0.2585, 0.8101, -0.9322, 0.07346, 0.3545, -0.9686, -0.08855, 0.2325, -0.6603, -0.4257, 0.6187, -0.9322, 0.07346, 0.3545, -0.5262, -0.2585, 0.8101, 0.06664, -0.6689, 0.7403, -0.6603, -0.4257, 0.6187, -0.5262, -0.2585, 0.8101, -0.6603, -0.4257, 0.6187, 0.06664, -0.6689, 0.7403, 0.3251, -0.8262, 0.4601, -0.9322, 0.07346, 0.3545, -0.9758, 0.2178, -0.01783, -0.9923, -0.09542, -0.07935, -0.9322, 0.07346, 0.3545, -0.9656, 0.2583, 0.03011, -0.9758, 0.2178, -0.01783, -0.9639, 0.2488, 0.09475, -0.9198, 0.3924, -0.00214, -0.9533, 0.301, 0.02317, -0.9656, 0.2583, 0.03011, -0.9639, 0.2488, 0.09475, -0.9533, 0.301, 0.02317, -0.9656, 0.2583, 0.03011, -0.9677, 0.2136, 0.1339, -0.9639, 0.2488, 0.09475, -0.9322, 0.07346, 0.3545, -0.9677, 0.2136, 0.1339, -0.9656, 0.2583, 0.03011, -0.9316, -0.004868, 0.3634, -0.9677, 0.2136, 0.1339, -0.9322, 0.07346, 0.3545, -0.6603, -0.4257, 0.6187, -0.9316, -0.004868, 0.3634, -0.9322, 0.07346, 0.3545, -0.9316, -0.004868, 0.3634, -0.6603, -0.4257, 0.6187, -0.7521, -0.532, 0.389, -0.6603, -0.4257, 0.6187, 0.3251, -0.8262, 0.4601, -0.7521, -0.532, 0.389, 0.2543, -0.9564, 0.1433, -0.7521, -0.532, 0.389, 0.3251, -0.8262, 0.4601, 0.2543, -0.9564, 0.1433, -0.7505, -0.6425, 0.1549, -0.7521, -0.532, 0.389, -0.7505, -0.6425, 0.1549, 0.2543, -0.9564, 0.1433, 0.3656, -0.8738, -0.3208, -0.7505, -0.6425, 0.1549, 0.3656, -0.8738, -0.3208, -0.712, -0.6026, -0.3605, -0.712, -0.6026, -0.3605, 0.3656, -0.8738, -0.3208, 0.4396, -0.6787, -0.5883, -0.712, -0.6026, -0.3605, 0.4396, -0.6787, -0.5883, -0.6075, -0.4177, -0.6756, -0.9928, 0.0668, -0.09947, -0.712, -0.6026, -0.3605, -0.6075, -0.4177, -0.6756, -0.9928, 0.0668, -0.09947, -0.6075, -0.4177, -0.6756, -0.9598, 0.09451, -0.2643, -0.8899, 0.425, 0.1657, -0.9928, 0.0668, -0.09947, -0.9598, 0.09451, -0.2643, -0.8899, 0.425, 0.1657, -0.9598, 0.09451, -0.2643, -0.8927, 0.4276, 0.1423, -0.2528, 0.6567, 0.7105, -0.8899, 0.425, 0.1657, -0.8927, 0.4276, 0.1423, -0.2528, 0.6567, 0.7105, -0.8927, 0.4276, 0.1423, -0.2436, 0.6341, 0.7339, -0.2401, 0.7678, 0.594, -0.8899, 0.425, 0.1657, -0.2528, 0.6567, 0.7105, -0.2401, 0.7678, 0.594, -0.8588, 0.5102, 0.04585, -0.8899, 0.425, 0.1657, -0.8588, 0.5102, 0.04585, -0.9928, 0.0668, -0.09947, -0.8899, 0.425, 0.1657, -0.8588, 0.5102, 0.04585, -0.9616, 0.2426, -0.1281, -0.9928, 0.0668, -0.09947, -0.8417, 0.5395, 0.02084, -0.9616, 0.2426, -0.1281, -0.8588, 0.5102, 0.04585, -0.8417, 0.5395, 0.02084, -0.9494, 0.3044, -0.07709, -0.9616, 0.2426, -0.1281, -0.9464, 0.3189, 0.05185, -0.9494, 0.3044, -0.07709, -0.8417, 0.5395, 0.02084, -0.9639, 0.2488, 0.09475, -0.9494, 0.3044, -0.07709, -0.9464, 0.3189, 0.05185, -0.9639, 0.2488, 0.09475, -0.9883, 0.1023, 0.1135, -0.9494, 0.3044, -0.07709, -0.9677, 0.2136, 0.1339, -0.9883, 0.1023, 0.1135, -0.9639, 0.2488, 0.09475, -0.9677, 0.2136, 0.1339, -0.9316, -0.004868, 0.3634, -0.9883, 0.1023, 0.1135, -0.9316, -0.004868, 0.3634, -0.7521, -0.532, 0.389, -0.9883, 0.1023, 0.1135, -0.7505, -0.6425, 0.1549, -0.9883, 0.1023, 0.1135, -0.7521, -0.532, 0.389, -0.7505, -0.6425, 0.1549, -0.9983, 0.05508, -0.01777, -0.9883, 0.1023, 0.1135, -0.9983, 0.05508, -0.01777, -0.7505, -0.6425, 0.1549, -0.712, -0.6026, -0.3605, -0.9983, 0.05508, -0.01777, -0.712, -0.6026, -0.3605, -0.9928, 0.0668, -0.09947, -0.9616, 0.2426, -0.1281, -0.9983, 0.05508, -0.01777, -0.9928, 0.0668, -0.09947, -0.9983, 0.05508, -0.01777, -0.9616, 0.2426, -0.1281, -0.9494, 0.3044, -0.07709, -0.9983, 0.05508, -0.01777, -0.9494, 0.3044, -0.07709, -0.9883, 0.1023, 0.1135, -0.9464, 0.3189, 0.05185, -0.8417, 0.5395, 0.02084, -0.8208, 0.5574, 0.1248, -0.8417, 0.5395, 0.02084, -0.1855, 0.884, 0.4292, -0.8208, 0.5574, 0.1248, 0.8479, -0.4281, 0.3128, 0.6483, -0.4644, 0.6033, 0.5974, -0.6483, 0.4721, 0.8799, -0.3441, 0.3276, 0.6483, -0.4644, 0.6033, 0.8479, -0.4281, 0.3128, 0.8799, -0.3441, 0.3276, 0.7155, -0.4815, 0.5063, 0.6483, -0.4644, 0.6033, 0.7155, -0.4815, 0.5063, 0.8799, -0.3441, 0.3276, 0.9069, -0.3258, 0.2673, 0.7155, -0.4815, 0.5063, 0.9069, -0.3258, 0.2673, 0.8084, -0.4655, 0.3604, 0.8084, -0.4655, 0.3604, 0.9069, -0.3258, 0.2673, 0.9133, -0.3694, 0.1713, 0.8084, -0.4655, 0.3604, 0.9133, -0.3694, 0.1713, 0.8813, -0.4233, 0.21, 0.9414, -0.2027, 0.2697, 0.8813, -0.4233, 0.21, 0.9133, -0.3694, 0.1713, 0.9414, -0.2027, 0.2697, 0.9133, -0.3694, 0.1713, 0.9451, -0.1835, 0.2703, 0.7212, 0.4565, 0.521, 0.9414, -0.2027, 0.2697, 0.9451, -0.1835, 0.2703, 0.7212, 0.4565, 0.521, 0.9451, -0.1835, 0.2703, 0.7092, 0.4805, 0.5159, -0.1855, 0.884, 0.4292, 0.7212, 0.4565, 0.521, 0.7092, 0.4805, 0.5159, -0.1855, 0.884, 0.4292, 0.7092, 0.4805, 0.5159, -0.1694, 0.8939, 0.4149, -0.8208, 0.5574, 0.1248, -0.1855, 0.884, 0.4292, -0.1694, 0.8939, 0.4149, -0.8208, 0.5574, 0.1248, -0.1694, 0.8939, 0.4149, -0.7739, 0.6232, 0.1127, -0.7739, 0.6232, 0.1127, -0.9464, 0.3189, 0.05185, -0.8208, 0.5574, 0.1248, -0.7739, 0.6232, 0.1127, -0.9198, 0.3924, -0.00214, -0.9464, 0.3189, 0.05185, -0.9639, 0.2488, 0.09475, -0.9464, 0.3189, 0.05185, -0.9198, 0.3924, -0.00214, -0.8417, 0.5395, 0.02084, -0.2078, 0.8597, 0.4667, -0.1855, 0.884, 0.4292, -0.2078, 0.8597, 0.4667, 0.7212, 0.4565, 0.521, -0.1855, 0.884, 0.4292, -0.2078, 0.8597, 0.4667, 0.7109, 0.4337, 0.5536, 0.7212, 0.4565, 0.521, 0.7109, 0.4337, 0.5536, 0.9414, -0.2027, 0.2697, 0.7212, 0.4565, 0.521, 0.7109, 0.4337, 0.5536, 0.9498, -0.1904, 0.2483, 0.9414, -0.2027, 0.2697, 0.9498, -0.1904, 0.2483, 0.8813, -0.4233, 0.21, 0.9414, -0.2027, 0.2697, 0.9498, -0.1904, 0.2483, 0.8337, -0.5253, 0.1702, 0.8813, -0.4233, 0.21, 0.8337, -0.5253, 0.1702, 0.8084, -0.4655, 0.3604, 0.8813, -0.4233, 0.21, 0.8337, -0.5253, 0.1702, 0.3251, -0.8262, 0.4601, 0.8084, -0.4655, 0.3604, 0.06664, -0.6689, 0.7403, 0.8084, -0.4655, 0.3604, 0.3251, -0.8262, 0.4601, 0.06664, -0.6689, 0.7403, 0.7155, -0.4815, 0.5063, 0.8084, -0.4655, 0.3604, 0.7155, -0.4815, 0.5063, 0.06664, -0.6689, 0.7403, 0.02802, -0.4306, 0.9021, 0.7155, -0.4815, 0.5063, 0.02802, -0.4306, 0.9021, 0.6483, -0.4644, 0.6033, 0.6483, -0.4644, 0.6033, 0.02802, -0.4306, 0.9021, 0.04868, -0.7889, 0.6126, 0.6483, -0.4644, 0.6033, 0.04868, -0.7889, 0.6126, 0.5974, -0.6483, 0.4721, 0.5974, -0.6483, 0.4721, 0.04868, -0.7889, 0.6126, 0.06051, -0.9953, 0.07545, 0.5974, -0.6483, 0.4721, 0.06051, -0.9953, 0.07545, 0.6719, -0.7108, 0.208, 0.8479, -0.4281, 0.3128, 0.5974, -0.6483, 0.4721, 0.6719, -0.7108, 0.208, 0.2543, -0.9564, 0.1433, 0.7953, -0.6019, -0.07172, 0.3656, -0.8738, -0.3208, 0.2543, -0.9564, 0.1433, 0.767, -0.6357, 0.08703, 0.7953, -0.6019, -0.07172, 0.767, -0.6357, 0.08703, 0.2543, -0.9564, 0.1433, 0.3251, -0.8262, 0.4601, 0.767, -0.6357, 0.08703, 0.3251, -0.8262, 0.4601, 0.8337, -0.5253, 0.1702, 0.8337, -0.5253, 0.1702, 0.9041, -0.2143, 0.3698, 0.767, -0.6357, 0.08703, 0.8337, -0.5253, 0.1702, 0.9498, -0.1904, 0.2483, 0.9041, -0.2143, 0.3698, 0.7109, 0.4337, 0.5536, 0.9041, -0.2143, 0.3698, 0.9498, -0.1904, 0.2483, 0.767, -0.6357, 0.08703, 0.9041, -0.2143, 0.3698, 0.9089, -0.2154, 0.357, 0.767, -0.6357, 0.08703, 0.9089, -0.2154, 0.357, 0.7953, -0.6019, -0.07172, -0.2078, 0.8597, 0.4667, -0.8417, 0.5395, 0.02084, -0.8588, 0.5102, 0.04585, -0.2078, 0.8597, 0.4667, -0.8588, 0.5102, 0.04585, -0.2401, 0.7678, 0.594, 0.7109, 0.4337, 0.5536, -0.2078, 0.8597, 0.4667, -0.2401, 0.7678, 0.594, 0.7109, 0.4337, 0.5536, -0.2401, 0.7678, 0.594, 0.5921, 0.3797, 0.7108, 0.7109, 0.4337, 0.5536, 0.5921, 0.3797, 0.7108, 0.9041, -0.2143, 0.3698, 0.9041, -0.2143, 0.3698, 0.5921, 0.3797, 0.7108, 0.5373, 0.3391, 0.7722, 0.9041, -0.2143, 0.3698, 0.5373, 0.3391, 0.7722, 0.9089, -0.2154, 0.357, 0.9089, -0.2154, 0.357, 0.5373, 0.3391, 0.7722, 0.5911, 0.3602, 0.7217, 0.9089, -0.2154, 0.357, 0.5911, 0.3602, 0.7217, 0.9682, -0.1571, 0.1946, 0.7953, -0.6019, -0.07172, 0.9089, -0.2154, 0.357, 0.9682, -0.1571, 0.1946, 0.7953, -0.6019, -0.07172, 0.9682, -0.1571, 0.1946, 0.8455, -0.4853, -0.2225, 0.3656, -0.8738, -0.3208, 0.7953, -0.6019, -0.07172, 0.8455, -0.4853, -0.2225, 0.3656, -0.8738, -0.3208, 0.8455, -0.4853, -0.2225, 0.4396, -0.6787, -0.5883, 0.5373, 0.3391, 0.7722, -0.2436, 0.6341, 0.7339, 0.5911, 0.3602, 0.7217, 0.5373, 0.3391, 0.7722, -0.2528, 0.6567, 0.7105, -0.2436, 0.6341, 0.7339, 0.5921, 0.3797, 0.7108, -0.2528, 0.6567, 0.7105, 0.5373, 0.3391, 0.7722, 0.5921, 0.3797, 0.7108, -0.2401, 0.7678, 0.594, -0.2528, 0.6567, 0.7105, 0.6057, 0.6237, -0.494, 0.2335, 0.7614, -0.6048, -0.2582, 0.9597, 0.1113, 0.6057, 0.6237, -0.494, -0.2582, 0.9597, 0.1113, 0.7883, 0.5852, 0.1901, -0.2582, 0.9597, 0.1113, 0.6034, 0.2072, 0.77, 0.7883, 0.5852, 0.1901, -0.03065, -0.4023, 0.915, -0.03063, -0.4023, 0.915, 0.01016, -0.429, 0.9033, -0.03063, -0.4023, 0.915, -0.03065, -0.4023, 0.915, -0.03498, -0.3617, 0.9316, -0.03063, -0.4023, 0.915, -0.03498, -0.3617, 0.9316, -0.03497, -0.3617, 0.9316, -0.03498, -0.3617, 0.9316, 0.017, -0.4572, 0.8892, -0.03497, -0.3617, 0.9316, -0.03498, -0.3617, 0.9316, 0.017, -0.4572, 0.8892, 0.017, -0.4572, 0.8892, 0.336, 0.5675, -0.7517, 0.3355, 0.5682, -0.7514, 0.3356, 0.568, -0.7515, 0.336, 0.5675, -0.7517, 0.3356, 0.568, -0.7515, 0.3355, 0.5682, -0.7514, 0.8934, -0.2627, 0.3644, 0.8934, -0.2628, 0.3644, 0.8739, -0.3915, 0.2882, 0.8885, -0.2085, 0.4089, 0.8934, -0.2628, 0.3644, 0.8934, -0.2627, 0.3644, 0.8885, -0.2085, 0.4089, 0.8885, -0.2085, 0.4089, 0.8934, -0.2628, 0.3644, 0.8331, -0.4688, 0.2935, 0.8885, -0.2085, 0.4089, 0.8885, -0.2085, 0.4089, 0.8331, -0.4688, 0.2935, 0.8885, -0.2085, 0.4089, 0.8331, -0.4688, 0.2935, 0.606, -0.7882, 0.1072, 0.8331, -0.4688, 0.2935, 0.8331, -0.4688, 0.2935, 0.606, -0.7882, 0.1072, 0.8331, -0.4688, 0.2935, 0.606, -0.7882, 0.1072, -0.9325, 0.3546, 0.06922, -0.9325, 0.3545, 0.06924, -0.9416, 0.3358, 0.02553, -0.9512, 0.2953, 0.08915, -0.9325, 0.3545, 0.06924, -0.9325, 0.3546, 0.06922, -0.9512, 0.2953, 0.08915, -0.9512, 0.2953, 0.08913, -0.9325, 0.3545, 0.06924, -0.9512, 0.2953, 0.08913, -0.9512, 0.2953, 0.08915, -0.9849, 0.1701, 0.03285, -0.9512, 0.2953, 0.08913, -0.9849, 0.1701, 0.03285, -0.9849, 0.1701, 0.03282, -0.9849, 0.1701, 0.03285, -0.9859, -0.1465, -0.08122, -0.9849, 0.1701, 0.03282, -0.9849, 0.1701, 0.03285, -0.9859, -0.1465, -0.08121, -0.9859, -0.1465, -0.08122, -0.9859, -0.1465, -0.08121, -0.6345, -0.7438, -0.2102, -0.9859, -0.1465, -0.08122, -0.9859, -0.1465, -0.08121, -0.6346, -0.7438, -0.2101, -0.6345, -0.7438, -0.2102, -0.6346, -0.7438, -0.2101, 0.0956, -0.9892, -0.1111, -0.6345, -0.7438, -0.2102, -0.6346, -0.7438, -0.2101, 0.09558, -0.9892, -0.1111, 0.0956, -0.9892, -0.1111, 0.09558, -0.9892, -0.1111, 0.606, -0.7882, 0.1072, 0.0956, -0.9892, -0.1111, 0.09558, -0.9892, -0.1111, 0.606, -0.7882, 0.1072, 0.606, -0.7882, 0.1072, 0.2888, 0.3723, -0.882, 0.2846, 0.3978, -0.8722, 0.2846, 0.3978, -0.8722, 0.2888, 0.3723, -0.882, 0.2888, 0.3723, -0.882, 0.2846, 0.3978, -0.8722, 0.2759, 0.2865, -0.9175, 0.2888, 0.3723, -0.882, 0.2888, 0.3723, -0.882, 0.2759, 0.2865, -0.9175, 0.2888, 0.3723, -0.882, 0.2759, 0.2865, -0.9175, 0.2759, 0.2865, -0.9175, 0.2437, 0.1984, -0.9493, 0.2759, 0.2865, -0.9175, 0.2759, 0.2865, -0.9175, 0.2438, 0.1984, -0.9493, 0.2437, 0.1984, -0.9493, 0.2437, 0.1984, -0.9493, 0.2438, 0.1984, -0.9493, 0.2297, 0.1714, -0.9581, 0.2437, 0.1984, -0.9493, 0.2297, 0.1714, -0.9581, 0.2297, 0.1714, -0.958, 0.2891, 0.4106, -0.8648, 0.2846, 0.3978, -0.8722, 0.2846, 0.3978, -0.8722, 0.2891, 0.4106, -0.8648, 0.2891, 0.4106, -0.8648, 0.2846, 0.3978, -0.8722, 0.2935, 0.4231, -0.8573, 0.2891, 0.4106, -0.8648, 0.2891, 0.4106, -0.8648, 0.2935, 0.4231, -0.8573, 0.2891, 0.4106, -0.8648, 0.2935, 0.4234, -0.8571, 0.017, -0.4572, 0.8892, -0.1488, -0.6195, 0.7708, 0.017, -0.4572, 0.8892, 0.017, -0.4572, 0.8892, -0.1488, -0.6195, 0.7708, -0.1488, -0.6195, 0.7708, -0.1488, -0.6195, 0.7708, -0.5765, -0.5139, 0.6353, -0.1488, -0.6195, 0.7708, -0.1488, -0.6195, 0.7708, -0.5765, -0.5139, 0.6353, -0.5765, -0.5139, 0.6353, -0.5765, -0.5139, 0.6353, -0.783, -0.1713, 0.598, -0.5765, -0.5139, 0.6353, -0.5765, -0.5139, 0.6353, -0.783, -0.1713, 0.598, -0.783, -0.1713, 0.598, -0.7817, -0.05804, 0.621, -0.783, -0.1713, 0.598, -0.783, -0.1713, 0.598, -0.7817, -0.05804, 0.621, -0.783, -0.1713, 0.598, -0.7817, -0.05803, 0.621, -0.8069, -0.08726, 0.5842, -0.7817, -0.05804, 0.621, -0.7817, -0.05803, 0.621, -0.8069, -0.08726, 0.5842, -0.8069, -0.08725, 0.5842, -0.7817, -0.05804, 0.621, -0.8069, -0.08725, 0.5842, -0.8069, -0.08726, 0.5842, -0.8165, -0.06723, 0.5735, -0.1783, -0.9829, 0.04557, -0.1556, -0.8624, 0.4816, -0.2293, -0.8048, 0.5475, -0.1783, -0.9829, 0.04557, 0.2497, -0.9426, 0.2216, -0.1556, -0.8624, 0.4816, 0.2497, -0.9426, 0.2216, -0.1466, -0.8423, 0.5188, -0.1556, -0.8624, 0.4816, 0.2497, -0.9426, 0.2216, 0.3163, -0.7152, 0.6233, -0.1466, -0.8423, 0.5188, 0.3163, -0.7152, 0.6233, -0.1249, -0.8319, 0.5407, -0.1466, -0.8423, 0.5188, 0.3163, -0.7152, 0.6233, 0.07724, -0.472, 0.8782, -0.1249, -0.8319, 0.5407, 0.07724, -0.472, 0.8782, -0.04059, -0.8679, 0.495, -0.1249, -0.8319, 0.5407, 0.07724, -0.472, 0.8782, -0.3484, -0.5365, 0.7686, -0.04059, -0.8679, 0.495, -0.3484, -0.5365, 0.7686, 0.06947, -0.9141, 0.3994, -0.04059, -0.8679, 0.495, -0.3484, -0.5365, 0.7686, -0.5416, -0.7949, 0.2737, 0.06947, -0.9141, 0.3994, -0.5416, -0.7949, 0.2737, -0.08775, -0.8694, 0.4862, 0.06947, -0.9141, 0.3994, -0.5416, -0.7949, 0.2737, -0.4403, -0.8978, 0.00323, -0.08775, -0.8694, 0.4862, -0.4403, -0.8978, 0.00323, -0.2293, -0.8048, 0.5475, -0.08775, -0.8694, 0.4862, -0.4403, -0.8978, 0.00323, -0.1783, -0.9829, 0.04557, -0.2293, -0.8048, 0.5475, -0.2532, 0.7943, 0.5522, 0.7406, 0.3828, 0.5523, 0.7406, 0.3829, 0.5523, -0.2532, 0.7943, 0.5522, 0.7406, 0.3829, 0.5523, -0.2532, 0.7943, 0.5522, -0.8658, 0.4988, -0.03974, -0.2532, 0.7943, 0.5522, -0.2532, 0.7943, 0.5522, -0.8658, 0.4988, -0.03974, -0.8658, 0.4988, -0.03974, -0.2532, 0.7943, 0.5522, -0.8501, 0.04379, -0.5248, -0.8658, 0.4988, -0.03974, -0.8658, 0.4988, -0.03974, -0.8501, 0.04379, -0.5248, -0.8501, 0.04383, -0.5248, -0.8658, 0.4988, -0.03974, -0.3485, -0.4561, -0.8189, -0.8501, 0.04383, -0.5248, -0.8501, 0.04379, -0.5248, -0.3485, -0.4561, -0.8189, -0.8501, 0.04379, -0.5248, -0.3484, -0.4561, -0.8189, 0.5596, -0.6016, -0.57, -0.3485, -0.4561, -0.8189, -0.3484, -0.4561, -0.8189, 0.5596, -0.6016, -0.57, -0.3484, -0.4561, -0.8189, 0.5596, -0.6016, -0.57, 0.9741, -0.2242, 0.03075, 0.5596, -0.6016, -0.57, 0.5596, -0.6016, -0.57, 0.9741, -0.2242, 0.03075, 0.9741, -0.2242, 0.03076, 0.5596, -0.6016, -0.57, 0.7406, 0.3828, 0.5523, 0.9741, -0.2242, 0.03076, 0.9741, -0.2242, 0.03075, 0.7406, 0.3828, 0.5523, 0.9741, -0.2242, 0.03075, 0.7406, 0.3829, 0.5523, -0.04059, -0.8679, 0.495, 0.6926, -0.6102, 0.3845, 0.3428, -0.9316, -0.1205, -0.04059, -0.8679, 0.495, 0.06947, -0.9141, 0.3994, 0.6926, -0.6102, 0.3845, 0.06947, -0.9141, 0.3994, 0.3898, -0.3913, 0.8336, 0.6926, -0.6102, 0.3845, 0.06947, -0.9141, 0.3994, -0.08775, -0.8694, 0.4862, 0.3898, -0.3913, 0.8336, -0.08775, -0.8694, 0.4862, -0.1987, -0.3064, 0.9309, 0.3898, -0.3913, 0.8336, -0.08775, -0.8694, 0.4862, -0.2293, -0.8048, 0.5475, -0.1987, -0.3064, 0.9309, -0.2293, -0.8048, 0.5475, -0.6488, -0.427, 0.6299, -0.1987, -0.3064, 0.9309, -0.2293, -0.8048, 0.5475, -0.1556, -0.8624, 0.4816, -0.6488, -0.427, 0.6299, -0.1556, -0.8624, 0.4816, -0.7156, -0.6818, 0.1519, -0.6488, -0.427, 0.6299, -0.1556, -0.8624, 0.4816, -0.1466, -0.8423, 0.5188, -0.7156, -0.6818, 0.1519, -0.1466, -0.8423, 0.5188, -0.3522, -0.9093, -0.2216, -0.7156, -0.6818, 0.1519, -0.1466, -0.8423, 0.5188, -0.1249, -0.8319, 0.5407, -0.3522, -0.9093, -0.2216, -0.1249, -0.8319, 0.5407, 0.3428, -0.9316, -0.1205, -0.3522, -0.9093, -0.2216, -0.1249, -0.8319, 0.5407, -0.04059, -0.8679, 0.495, 0.3428, -0.9316, -0.1205, -0.3522, -0.9093, -0.2216, -0.6488, -0.427, 0.6299, -0.7156, -0.6818, 0.1519, -0.3522, -0.9093, -0.2216, -0.1987, -0.3064, 0.9309, -0.6488, -0.427, 0.6299, -0.3522, -0.9093, -0.2216, 0.3898, -0.3913, 0.8336, -0.1987, -0.3064, 0.9309, -0.3522, -0.9093, -0.2216, 0.6926, -0.6102, 0.3845, 0.3898, -0.3913, 0.8336, -0.3522, -0.9093, -0.2216, 0.3428, -0.9316, -0.1205, 0.6926, -0.6102, 0.3845, 0.3418, 0.6424, -0.6859, 0.3434, 0.6567, -0.6715, 0.3434, 0.6567, -0.6715, 0.3418, 0.6424, -0.6859, 0.3434, 0.6567, -0.6715, 0.3434, 0.6567, -0.6715, 0.3418, 0.6424, -0.6859, 0.3418, 0.6424, -0.6859, 0.3434, 0.6567, -0.6715, 0.3418, 0.6424, -0.6859, 0.3418, 0.6424, -0.6859, 0.34, 0.6279, -0.7001, 0.3418, 0.6424, -0.6859, 0.34, 0.6279, -0.7001, 0.34, 0.6279, -0.7001, -0.6788, 0.1277, 0.7231, -0.6788, 0.1277, 0.7231, -0.7444, -0.06624, 0.6644, -0.6788, 0.1277, 0.7231, -0.3186, 0.3174, 0.8932, -0.6788, 0.1277, 0.7231, -0.6788, 0.1277, 0.7231, -0.3186, 0.3174, 0.8932, -0.3186, 0.3174, 0.8932, -0.3186, 0.3174, 0.8932, 0.2331, 0.03168, 0.9719, -0.3186, 0.3174, 0.8932, -0.3186, 0.3174, 0.8932, 0.2331, 0.03169, 0.9719, 0.2331, 0.03168, 0.9719, 0.2331, 0.03169, 0.9719, 0.4333, -0.3898, 0.8126, 0.2331, 0.03168, 0.9719, 0.2331, 0.03169, 0.9719, 0.4333, -0.3898, 0.8126, 0.4333, -0.3898, 0.8126, 0.4333, -0.3898, 0.8126, 0.3936, -0.5376, 0.7457, 0.4333, -0.3898, 0.8126, 0.8755, -0.4696, 0.1135, 0.8755, -0.4696, 0.1135, 0.9536, -0.171, 0.2479, 0.8755, -0.4696, 0.1135, 0.9536, -0.171, 0.2479, 0.9536, -0.171, 0.2479, 0.9536, -0.171, 0.2479, 0.6936, 0.568, 0.443, 0.9536, -0.171, 0.2479, 0.9536, -0.171, 0.2479, 0.6936, 0.568, 0.4431, 0.6936, 0.568, 0.443, 0.6936, 0.568, 0.4431, -0.1338, 0.9249, 0.356, 0.6936, 0.568, 0.443, 0.6936, 0.568, 0.4431, -0.1338, 0.9249, 0.356, -0.1338, 0.9249, 0.356, -0.1338, 0.9249, 0.356, -0.7707, 0.6322, 0.08039, -0.1338, 0.9249, 0.356, -0.1338, 0.9249, 0.356, -0.7707, 0.6322, 0.08041, -0.7707, 0.6322, 0.08039, -0.7707, 0.6322, 0.08041, -0.921, 0.3845, -0.06308, -0.7707, 0.6322, 0.08039, -0.7707, 0.6322, 0.08041, -0.921, 0.3845, -0.06309, -0.921, 0.3845, -0.06308])] * 3)])
me_pyrogib002_physics = bpy.data.meshes.new('pyrogib002_physics')
me_pyrogib002_physics.from_pydata([(-8.855, -5.52, 27.5), (-8.171, -6.557, 24.98), (-7.506, -6.529, 26.52), (-5.373, -6.63, 26.63), (-5.409, -5.044, 30.2), (-8.538, -4.563, 29.4), (-4.597, -4.026, 31.24), (-6.902, -4.302, 30.46), (-7.141, -2.761, 31.69), (-9.928, -3.205, 29.87), (-10.47, -4.838, 26.65), (-4.611, -5.418, 28.78), (0.1497, 11.91, 15.43), (-0.9952, 10.41, 18.09), (-2.061, 2.93, 27.27), (-5.733, 5.108, 26.83), (-1.296, 12.23, 15.8), (-3.237, -4.664, 28.82), (-4.536, -6.728, 25.16), (-1.336, -1.974, 26.1), (-0.6928, -0.4722, 25.64), (-1.772, 1.5, 10.52), (-0.8828, 2.79, 11.14), (-5.106, 4.29, 10.26), (-4.573, 1.326, 9.818), (-3.127, 0.881, 10.11), (-0.6741, 6.609, 12.7), (0.4072, 10.38, 14.76), (-4.638, 6.39, 11.31), (-4.106, 8.254, 21.72), (-2.298, 11.89, 14.58), (-8.588, 2.757, 24.16), (-1.161, 12.47, 15.26), (-7.586, 0.29, 31.05), (-9.115, 0.4866, 27.12), (-11.1, -2.972, 23.78), (-5.317, 2.742, 9.914)], [], [(0, 1, 2), (2, 1, 3), (2, 3, 4), (2, 5, 0), (4, 5, 2), (4, 6, 7), (7, 6, 8), (7, 5, 4), (7, 8, 5), (5, 9, 0), (0, 9, 10), (10, 1, 0), (4, 3, 11), (11, 6, 4), (12, 13, 14), (13, 15, 14), (16, 13, 12), (13, 16, 15), (11, 3, 17), (3, 18, 17), (17, 18, 19), (17, 6, 11), (19, 20, 17), (20, 6, 17), (8, 9, 5), (21, 22, 19), (19, 18, 21), (23, 21, 24), (21, 25, 24), (21, 18, 25), (21, 23, 22), (23, 26, 22), (26, 27, 22), (26, 23, 28), (27, 26, 28), (29, 16, 30), (16, 29, 15), (29, 30, 31), (15, 29, 31), (16, 12, 32), (30, 16, 32), (19, 22, 20), (20, 27, 12), (12, 14, 20), (30, 12, 27), (12, 30, 32), (8, 33, 9), (6, 33, 8), (9, 34, 35), (34, 31, 35), (34, 15, 31), (15, 34, 33), (34, 9, 33), (10, 9, 35), (1, 10, 35), (1, 18, 3), (36, 23, 24), (23, 36, 35), (28, 23, 35), (30, 27, 28), (31, 30, 28), (20, 22, 27), (20, 14, 6), (15, 33, 14), (14, 33, 6), (35, 36, 24), (1, 24, 25), (25, 18, 1), (31, 28, 35), (35, 24, 1)])
me_pyrogib002_physics.polygons.foreach_set('use_smooth', [True] * 70)
_uv = me_pyrogib002_physics.uv_layers.new(name='UVMap')
_uv.uv.foreach_set('vector', [0.0, 0.0, 0.0, 0.0, 0.0, 0.0, 0.0, 0.0, 0.0, 0.0, 0.0, 0.0, 0.0, 0.0, 0.0, 0.0, 0.0, 0.0, 0.0, 0.0, 0.0, 0.0, 0.0, 0.0, 0.0, 0.0, 0.0, 0.0, 0.0, 0.0, 0.0, 0.0, 0.0, 0.0, 0.0, 0.0, 0.0, 0.0, 0.0, 0.0, 0.0, 0.0, 0.0, 0.0, 0.0, 0.0, 0.0, 0.0, 0.0, 0.0, 0.0, 0.0, 0.0, 0.0, 0.0, 0.0, 0.0, 0.0, 0.0, 0.0, 0.0, 0.0, 0.0, 0.0, 0.0, 0.0, 0.0, 0.0, 0.0, 0.0, 0.0, 0.0, 0.0, 0.0, 0.0, 0.0, 0.0, 0.0, 0.0, 0.0, 0.0, 0.0, 0.0, 0.0, 0.0, 0.0, 0.0, 0.0, 0.0, 0.0, 0.0, 0.0, 0.0, 0.0, 0.0, 0.0, 0.0, 0.0, 0.0, 0.0, 0.0, 0.0, 0.0, 0.0, 0.0, 0.0, 0.0, 0.0, 0.0, 0.0, 0.0, 0.0, 0.0, 0.0, 0.0, 0.0, 0.0, 0.0, 0.0, 0.0, 0.0, 0.0, 0.0, 0.0, 0.0, 0.0, 0.0, 0.0, 0.0, 0.0, 0.0, 0.0, 0.0, 0.0, 0.0, 0.0, 0.0, 0.0, 0.0, 0.0, 0.0, 0.0, 0.0, 0.0, 0.0, 0.0, 0.0, 0.0, 0.0, 0.0, 0.0, 0.0, 0.0, 0.0, 0.0, 0.0, 0.0, 0.0, 0.0, 0.0, 0.0, 0.0, 0.0, 0.0, 0.0, 0.0, 0.0, 0.0, 0.0, 0.0, 0.0, 0.0, 0.0, 0.0, 0.0, 0.0, 0.0, 0.0, 0.0, 0.0, 0.0, 0.0, 0.0, 0.0, 0.0, 0.0, 0.0, 0.0, 0.0, 0.0, 0.0, 0.0, 0.0, 0.0, 0.0, 0.0, 0.0, 0.0, 0.0, 0.0, 0.0, 0.0, 0.0, 0.0, 0.0, 0.0, 0.0, 0.0, 0.0, 0.0, 0.0, 0.0, 0.0, 0.0, 0.0, 0.0, 0.0, 0.0, 0.0, 0.0, 0.0, 0.0, 0.0, 0.0, 0.0, 0.0, 0.0, 0.0, 0.0, 0.0, 0.0, 0.0, 0.0, 0.0, 0.0, 0.0, 0.0, 0.0, 0.0, 0.0, 0.0, 0.0, 0.0, 0.0, 0.0, 0.0, 0.0, 0.0, 0.0, 0.0, 0.0, 0.0, 0.0, 0.0, 0.0, 0.0, 0.0, 0.0, 0.0, 0.0, 0.0, 0.0, 0.0, 0.0, 0.0, 0.0, 0.0, 0.0, 0.0, 0.0, 0.0, 0.0, 0.0, 0.0, 0.0, 0.0, 0.0, 0.0, 0.0, 0.0, 0.0, 0.0, 0.0, 0.0, 0.0, 0.0, 0.0, 0.0, 0.0, 0.0, 0.0, 0.0, 0.0, 0.0, 0.0, 0.0, 0.0, 0.0, 0.0, 0.0, 0.0, 0.0, 0.0, 0.0, 0.0, 0.0, 0.0, 0.0, 0.0, 0.0, 0.0, 0.0, 0.0, 0.0, 0.0, 0.0, 0.0, 0.0, 0.0, 0.0, 0.0, 0.0, 0.0, 0.0, 0.0, 0.0, 0.0, 0.0, 0.0, 0.0, 0.0, 0.0, 0.0, 0.0, 0.0, 0.0, 0.0, 0.0, 0.0, 0.0, 0.0, 0.0, 0.0, 0.0, 0.0, 0.0, 0.0, 0.0, 0.0, 0.0, 0.0, 0.0, 0.0, 0.0, 0.0, 0.0, 0.0, 0.0, 0.0, 0.0, 0.0, 0.0, 0.0, 0.0, 0.0, 0.0, 0.0, 0.0, 0.0, 0.0, 0.0, 0.0, 0.0, 0.0, 0.0, 0.0, 0.0, 0.0, 0.0, 0.0, 0.0, 0.0, 0.0, 0.0, 0.0, 0.0, 0.0, 0.0, 0.0, 0.0, 0.0, 0.0, 0.0, 0.0, 0.0, 0.0, 0.0, 0.0, 0.0, 0.0, 0.0, 0.0, 0.0, 0.0, 0.0, 0.0, 0.0, 0.0, 0.0, 0.0, 0.0, 0.0, 0.0, 0.0, 0.0, 0.0, 0.0, 0.0, 0.0, 0.0])
me_pyrogib002_physics.materials.append(mat_phy)
me_pyrogib002_physics.use_remesh_fix_poles = True
me_pyrogib002_physics.use_remesh_preserve_attributes = False
me_pyrogib002_physics.use_mirror_vertex_groups = False
me_pyrogib002_physics.update()
me_pyrogib002_physics.normals_split_custom_set([tuple(v) for v in zip(*[iter([0.7937, -0.3704, -0.4825, 0.8322, 0.4306, -0.3494, 0.8958, -0.3918, -0.21, 0.8958, -0.3918, -0.21, 0.8322, 0.4306, -0.3494, 0.9491, -0.2782, 0.1477, 0.8958, -0.3918, -0.21, 0.9491, -0.2782, 0.1477, 0.8607, -0.5009, -0.09101, 0.8958, -0.3918, -0.21, 0.7559, -0.5647, -0.3312, 0.7937, -0.3704, -0.4825, 0.8607, -0.5009, -0.09101, 0.7559, -0.5647, -0.3312, 0.8958, -0.3918, -0.21, 0.8607, -0.5009, -0.09101, -0.0381, -0.7909, 0.6108, 0.6534, -0.7156, -0.2468, 0.6534, -0.7156, -0.2468, -0.0381, -0.7909, 0.6108, 0.2226, -0.9324, -0.2848, 0.6534, -0.7156, -0.2468, 0.7559, -0.5647, -0.3312, 0.8607, -0.5009, -0.09101, 0.6534, -0.7156, -0.2468, 0.2226, -0.9324, -0.2848, 0.7559, -0.5647, -0.3312, 0.7559, -0.5647, -0.3312, -0.06965, -0.4472, -0.8917, 0.7937, -0.3704, -0.4825, 0.7937, -0.3704, -0.4825, -0.06965, -0.4472, -0.8917, 0.5719, -0.09931, -0.8143, 0.5719, -0.09931, -0.8143, 0.8322, 0.4306, -0.3494, 0.7937, -0.3704, -0.4825, 0.8607, -0.5009, -0.09101, 0.9491, -0.2782, 0.1477, 0.8258, -0.3991, 0.3985, 0.8258, -0.3991, 0.3985, -0.0381, -0.7909, 0.6108, 0.8607, -0.5009, -0.09101, -0.2981, -0.2981, 0.9068, -0.7181, -0.6057, 0.3428, -0.4259, -0.6466, 0.6328, -0.7181, -0.6057, 0.3428, -0.7905, -0.5848, -0.1821, -0.4259, -0.6466, 0.6328, -0.8618, -0.4983, -0.09524, -0.7181, -0.6057, 0.3428, -0.2981, -0.2981, 0.9068, -0.7181, -0.6057, 0.3428, -0.8618, -0.4983, -0.09524, -0.7905, -0.5848, -0.1821, 0.8258, -0.3991, 0.3985, 0.9491, -0.2782, 0.1477, 0.5313, -0.298, 0.7931, 0.9491, -0.2782, 0.1477, 0.7817, 0.2566, 0.5685, 0.5313, -0.298, 0.7931, 0.5313, -0.298, 0.7931, 0.7817, 0.2566, 0.5685, 0.5156, 0.1087, 0.8499, 0.5313, -0.298, 0.7931, -0.0381, -0.7909, 0.6108, 0.8258, -0.3991, 0.3985, 0.5156, 0.1087, 0.8499, 0.05348, -0.162, 0.9853, 0.5313, -0.298, 0.7931, 0.05348, -0.162, 0.9853, -0.0381, -0.7909, 0.6108, 0.5313, -0.298, 0.7931, 0.2226, -0.9324, -0.2848, -0.06965, -0.4472, -0.8917, 0.7559, -0.5647, -0.3312, 0.5433, 0.2905, 0.7876, 0.174, 0.2112, 0.9618, 0.5156, 0.1087, 0.8499, 0.5156, 0.1087, 0.8499, 0.7817, 0.2566, 0.5685, 0.5433, 0.2905, 0.7876, -0.3855, 0.7203, -0.5767, 0.5433, 0.2905, 0.7876, 0.626, 0.5743, -0.5275, 0.5433, 0.2905, 0.7876, 0.8835, 0.4639, 0.06427, 0.626, 0.5743, -0.5275, 0.5433, 0.2905, 0.7876, 0.7817, 0.2566, 0.5685, 0.8835, 0.4639, 0.06427, 0.5433, 0.2905, 0.7876, -0.3855, 0.7203, -0.5767, 0.174, 0.2112, 0.9618, -0.3855, 0.7203, -0.5767, -0.3655, 0.8771, 0.3116, 0.174, 0.2112, 0.9618, -0.3655, 0.8771, 0.3116, -0.01376, 0.2509, 0.9679, 0.174, 0.2112, 0.9618, -0.3655, 0.8771, 0.3116, -0.3855, 0.7203, -0.5767, -0.4824, 0.3455, -0.805, -0.01376, 0.2509, 0.9679, -0.3655, 0.8771, 0.3116, -0.4824, 0.3455, -0.805, -0.7006, -0.1956, -0.6862, -0.8618, -0.4983, -0.09524, -0.6203, 0.1841, -0.7624, -0.8618, -0.4983, -0.09524, -0.7006, -0.1956, -0.6862, -0.7905, -0.5848, -0.1821, -0.7006, -0.1956, -0.6862, -0.6203, 0.1841, -0.7624, -0.5071, 0.02623, -0.8615, -0.7905, -0.5848, -0.1821, -0.7006, -0.1956, -0.6862, -0.5071, 0.02623, -0.8615, -0.8618, -0.4983, -0.09524, -0.2981, -0.2981, 0.9068, -0.9285, 0.3534, 0.1141, -0.6203, 0.1841, -0.7624, -0.8618, -0.4983, -0.09524, -0.9285, 0.3534, 0.1141, 0.5156, 0.1087, 0.8499, 0.174, 0.2112, 0.9618, 0.05348, -0.162, 0.9853, 0.05348, -0.162, 0.9853, -0.01376, 0.2509, 0.9679, -0.2981, -0.2981, 0.9068, -0.2981, -0.2981, 0.9068, -0.4259, -0.6466, 0.6328, 0.05348, -0.162, 0.9853, -0.6203, 0.1841, -0.7624, -0.2981, -0.2981, 0.9068, -0.01376, 0.2509, 0.9679, -0.2981, -0.2981, 0.9068, -0.6203, 0.1841, -0.7624, -0.9285, 0.3534, 0.1141, 0.2226, -0.9324, -0.2848, -0.5313, -0.8373, -0.1293, -0.06965, -0.4472, -0.8917, -0.0381, -0.7909, 0.6108, -0.5313, -0.8373, -0.1293, 0.2226, -0.9324, -0.2848, -0.06965, -0.4472, -0.8917, -0.467, -0.2591, -0.8455, -0.001864, 0.2717, -0.9624, -0.467, -0.2591, -0.8455, -0.5071, 0.02623, -0.8615, -0.001864, 0.2717, -0.9624, -0.467, -0.2591, -0.8455, -0.7905, -0.5848, -0.1821, -0.5071, 0.02623, -0.8615, -0.7905, -0.5848, -0.1821, -0.467, -0.2591, -0.8455, -0.5313, -0.8373, -0.1293, -0.467, -0.2591, -0.8455, -0.06965, -0.4472, -0.8917, -0.5313, -0.8373, -0.1293, 0.5719, -0.09931, -0.8143, -0.06965, -0.4472, -0.8917, -0.001864, 0.2717, -0.9624, 0.8322, 0.4306, -0.3494, 0.5719, -0.09931, -0.8143, -0.001864, 0.2717, -0.9624, 0.8322, 0.4306, -0.3494, 0.7817, 0.2566, 0.5685, 0.9491, -0.2782, 0.1477, 0.09348, 0.4451, -0.8906, -0.3855, 0.7203, -0.5767, 0.626, 0.5743, -0.5275, -0.3855, 0.7203, -0.5767, 0.09348, 0.4451, -0.8906, -0.001864, 0.2717, -0.9624, -0.4824, 0.3455, -0.805, -0.3855, 0.7203, -0.5767, -0.001864, 0.2717, -0.9624, -0.6203, 0.1841, -0.7624, -0.01376, 0.2509, 0.9679, -0.4824, 0.3455, -0.805, -0.5071, 0.02623, -0.8615, -0.6203, 0.1841, -0.7624, -0.4824, 0.3455, -0.805, 0.05348, -0.162, 0.9853, 0.174, 0.2112, 0.9618, -0.01376, 0.2509, 0.9679, 0.05348, -0.162, 0.9853, -0.4259, -0.6466, 0.6328, -0.0381, -0.7909, 0.6108, -0.7905, -0.5848, -0.1821, -0.5313, -0.8373, -0.1293, -0.4259, -0.6466, 0.6328, -0.4259, -0.6466, 0.6328, -0.5313, -0.8373, -0.1293, -0.0381, -0.7909, 0.6108, -0.001864, 0.2717, -0.9624, 0.09348, 0.4451, -0.8906, 0.626, 0.5743, -0.5275, 0.8322, 0.4306, -0.3494, 0.626, 0.5743, -0.5275, 0.8835, 0.4639, 0.06427, 0.8835, 0.4639, 0.06427, 0.7817, 0.2566, 0.5685, 0.8322, 0.4306, -0.3494, -0.5071, 0.02623, -0.8615, -0.4824, 0.3455, -0.805, -0.001864, 0.2717, -0.9624, -0.001864, 0.2717, -0.9624, 0.626, 0.5743, -0.5275, 0.8322, 0.4306, -0.3494])] * 3)])

# ---- objects
ob_pyrogib002_reference = bpy.data.objects.new('pyrogib002_reference', me_pyrogib002_reference)
ob_pyrogib002_physics = bpy.data.objects.new('pyrogib002_physics', me_pyrogib002_physics)

# ---- transforms, parenting, visibility, modifiers, constraints
ob_pyrogib002_reference.location = (0.0, 0.0, 0.0)
ob_pyrogib002_reference.lineart.crease_threshold = 0.0
_vg = ob_pyrogib002_reference.vertex_groups.new(name='PYRO_Mesh')
ob_pyrogib002_physics.location = (0.0, 0.0, 0.0)
ob_pyrogib002_physics.display_type = 'SOLID'
ob_pyrogib002_physics.show_wire = True
ob_pyrogib002_physics.lineart.crease_threshold = 0.0
_vg = ob_pyrogib002_physics.vertex_groups.new(name='PYRO_Mesh')

# ---- collection membership
scene.collection.objects.link(ob_pyrogib002_reference)
scene.collection.objects.link(ob_pyrogib002_physics)

# ---- scene / render settings (as saved in the file)
scene.frame_start = 1; scene.frame_end = 250; scene.frame_set(0)
scene.render.engine = 'BLENDER_EEVEE_NEXT'
scene.cycles.use_denoising = False
scene.cycles.samples = 128
scene.cycles.sampling_pattern = 'TABULATED_SOBOL'
scene.cycles.use_adaptive_sampling = False
scene.cycles.use_light_tree = False
scene.view_settings.view_transform = 'Filmic'
bpy.context.view_layer.update()

# ---- added for rendering (the .blend has no active camera and no usable light): camera, sun + grey world if the file has none
cam_auto = bpy.data.cameras.new('AutoCamera')
cam_auto.lens = 50.0
cam_auto.sensor_width = 36.0
cam_auto.clip_end = 1000.0
ob_auto_camera = bpy.data.objects.new('AutoCamera', cam_auto)
scene.collection.objects.link(ob_auto_camera)
ob_auto_camera.location = (23.7184, -31.926, 43.9512)
ob_auto_camera.rotation_euler = (1.09748, -7.21219e-08, 0.694738)
scene.camera = ob_auto_camera
light_auto_sun = bpy.data.lights.new('AutoSun', 'SUN')
light_auto_sun.energy = 3.0
light_auto_sun.angle = 0.0523599
ob_auto_sun = bpy.data.objects.new('AutoSun', light_auto_sun)
scene.collection.objects.link(ob_auto_sun)
ob_auto_sun.rotation_euler = (0.872665, 0.174533, 0.523599)
if scene.world is None:
    world_auto = bpy.data.worlds.new('AutoWorld')
    world_auto.color = (0.3, 0.3, 0.3)
    scene.world = world_auto
bpy.context.view_layer.update()
